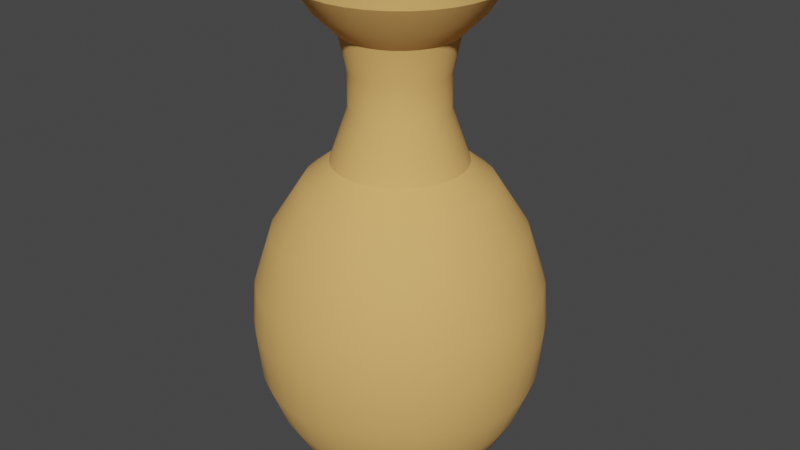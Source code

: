 # Source: Vase.blend  (saved by Blender 3.6.13; exported with 4.5.12 LTS)
import bpy
from mathutils import Matrix  # noqa: F401  (used for matrix-valued properties, if any)

bpy.ops.wm.read_factory_settings(use_empty=True)
scene = bpy.context.scene
scene.name = 'Scene'

# ---- collections
col_collection = bpy.data.collections.new('Collection'); scene.collection.children.link(col_collection)

# ---- materials (node trees are filled in below, after node groups)
mat_material = bpy.data.materials.new('Material')
mat_material.alpha_threshold = 0.0
mat_material.use_transparent_shadow = False
mat_material.line_color = (0.0, 0.0, 0.0, 1.0)

# ---- node groups
ng_auto_smooth = bpy.data.node_groups.new('Auto Smooth', 'GeometryNodeTree')
_s = ng_auto_smooth.interface.new_socket(name='Geometry', in_out='OUTPUT', socket_type='NodeSocketGeometry')
_s = ng_auto_smooth.interface.new_socket(name='Geometry', in_out='INPUT', socket_type='NodeSocketGeometry')
_s = ng_auto_smooth.interface.new_socket(name='Angle', in_out='INPUT', socket_type='NodeSocketFloat')
_s.subtype = 'ANGLE'
_s.min_value = 0.0
_s.max_value = 3.142
ng_auto_smooth.is_modifier = True
_N = ng_auto_smooth.nodes; _L = ng_auto_smooth.links
n0 = _N.new('NodeGroupOutput'); n0.name = 'Group Output'; n0.location = (480, -100)
n1 = _N.new('NodeGroupInput'); n1.name = 'Group Input'; n1.location = (-420, -300)
n2 = _N.new('NodeGroupInput'); n2.name = 'Group Input.001'; n2.location = (-60, -100)
n3 = _N.new('GeometryNodeSetShadeSmooth'); n3.name = 'Set Shade Smooth'; n3.location = (120, -100)
n3.domain = 'EDGE'
n4 = _N.new('GeometryNodeSetShadeSmooth'); n4.name = 'Set Shade Smooth.001'; n4.location = (300, -100)
n5 = _N.new('GeometryNodeInputMeshEdgeAngle'); n5.name = 'Edge Angle'; n5.location = (-420, -220)
n6 = _N.new('GeometryNodeInputEdgeSmooth'); n6.name = 'Is Edge Smooth'; n6.location = (-60, -160)
n7 = _N.new('GeometryNodeInputShadeSmooth'); n7.name = 'Is Face Smooth'; n7.location = (-240, -340)
n8 = _N.new('FunctionNodeBooleanMath'); n8.name = 'Boolean Math'; n8.location = (-60, -220)
n9 = _N.new('FunctionNodeCompare'); n9.name = 'Compare'; n9.location = (-240, -180)
n9.operation = 'LESS_EQUAL'
_L.new(n5.outputs[0], n9.inputs[0])
_L.new(n4.outputs[0], n0.inputs[0])
_L.new(n1.outputs[1], n9.inputs[1])
_L.new(n9.outputs[0], n8.inputs[0])
_L.new(n7.outputs[0], n8.inputs[1])
_L.new(n2.outputs[0], n3.inputs[0])
_L.new(n6.outputs[0], n3.inputs[1])
_L.new(n3.outputs[0], n4.inputs[0])
_L.new(n8.outputs[0], n3.inputs[2])
n0.is_active_output = True

# ---- material node trees
mat_material.use_nodes = True; mat_material.node_tree.nodes.clear()
_N = mat_material.node_tree.nodes; _L = mat_material.node_tree.links
n0 = _N.new('ShaderNodeOutputMaterial'); n0.name = 'Material Output'; n0.location = (300, 300)
n1 = _N.new('ShaderNodeBsdfPrincipled'); n1.name = 'Principled BSDF'; n1.location = (10, 300)
n1.distribution = 'GGX'
n1.subsurface_method = 'BURLEY'
n1.inputs[0].default_value = (0.8, 0.446, 0.1353, 1.0)
n1.inputs[2].default_value = 1.0
n1.inputs[3].default_value = 1.45
n1.inputs[27].default_value = (0.0, 0.0, 0.0, 1.0)
n1.inputs[28].default_value = 1.0
_L.new(n1.outputs[0], n0.inputs[0])
n0.is_active_output = True

# ---- world
world_world = bpy.data.worlds.new('World'); scene.world = world_world
world_world.use_nodes = True; world_world.node_tree.nodes.clear()
_N = world_world.node_tree.nodes; _L = world_world.node_tree.links
n0 = _N.new('ShaderNodeOutputWorld'); n0.name = 'World Output'; n0.location = (300, 300)
n1 = _N.new('ShaderNodeBackground'); n1.name = 'Background'; n1.location = (10, 300)
n1.inputs[0].default_value = (0.05088, 0.05088, 0.05088, 1.0)
_L.new(n1.outputs[0], n0.inputs[0])
n0.is_active_output = True
world_world.color = (0.05088, 0.05088, 0.05088)
world_world.use_sun_shadow = False
world_world.sun_shadow_jitter_overblur = 0.0

# ---- meshes
me_cylinder = bpy.data.meshes.new('Cylinder')
me_cylinder.from_pydata([(0.0, 1.0, 0.0), (-8.562e-08, 1.721, 0.5956), (0.1951, 0.9808, 0.0), (0.3358, 1.688, 0.5956), (0.3827, 0.9239, 0.0), (0.6586, 1.59, 0.5956), (0.5556, 0.8315, 0.0), (0.9562, 1.431, 0.5956), (0.7071, 0.7071, 0.0), (1.217, 1.217, 0.5956), (0.8315, 0.5556, 0.0), (1.431, 0.9562, 0.5956), (0.9239, 0.3827, 0.0), (1.59, 0.6586, 0.5956), (0.9808, 0.1951, 0.0), (1.688, 0.3358, 0.5956), (1.0, 7.55e-08, 0.0), (1.721, -7.556e-08, 0.5956), (0.9808, -0.1951, 0.0), (1.688, -0.3358, 0.5956), (0.9239, -0.3827, 0.0), (1.59, -0.6586, 0.5956), (0.8315, -0.5556, 0.0), (1.431, -0.9562, 0.5956), (0.7071, -0.7071, 0.0), (1.217, -1.217, 0.5956), (0.5556, -0.8315, 0.0), (0.9562, -1.431, 0.5956), (0.3827, -0.9239, 0.0), (0.6586, -1.59, 0.5956), (0.1951, -0.9808, 0.0), (0.3358, -1.688, 0.5956), (-3.258e-07, -1.0, 0.0), (-6.464e-07, -1.721, 0.5956), (-0.1951, -0.9808, 0.0), (-0.3358, -1.688, 0.5956), (-0.3827, -0.9239, 0.0), (-0.6586, -1.59, 0.5956), (-0.5556, -0.8315, 0.0), (-0.9562, -1.431, 0.5956), (-0.7071, -0.7071, 0.0), (-1.217, -1.217, 0.5956), (-0.8315, -0.5556, 0.0), (-1.431, -0.9562, 0.5956), (-0.9239, -0.3827, 0.0), (-1.59, -0.6586, 0.5956), (-0.9808, -0.1951, 0.0), (-1.688, -0.3358, 0.5956), (-1.0, 9.656e-07, 0.0), (-1.721, 1.456e-06, 0.5956), (-0.9808, 0.1951, 0.0), (-1.688, 0.3358, 0.5956), (-0.9239, 0.3827, 0.0), (-1.59, 0.6586, 0.5956), (-0.8315, 0.5556, 0.0), (-1.431, 0.9562, 0.5956), (-0.7071, 0.7071, 0.0), (-1.217, 1.217, 0.5956), (-0.5556, 0.8315, 0.0), (-0.9562, 1.431, 0.5956), (-0.3827, 0.9239, 0.0), (-0.6586, 1.59, 0.5956), (-0.1951, 0.9808, 0.0), (-0.3358, 1.688, 0.5956), (-9.828e-08, 1.954, 1.02), (0.3812, 1.916, 1.02), (0.7477, 1.805, 1.02), (1.085, 1.625, 1.02), (1.382, 1.382, 1.02), (1.625, 1.085, 1.02), (1.805, 0.7477, 1.02), (1.916, 0.3812, 1.02), (1.954, -1.226e-07, 1.02), (1.916, -0.3812, 1.02), (1.805, -0.7477, 1.02), (1.625, -1.085, 1.02), (1.382, -1.382, 1.02), (1.085, -1.625, 1.02), (0.7477, -1.805, 1.02), (0.3812, -1.916, 1.02), (-7.349e-07, -1.954, 1.02), (-0.3812, -1.916, 1.02), (-0.7477, -1.805, 1.02), (-1.085, -1.625, 1.02), (-1.382, -1.382, 1.02), (-1.625, -1.085, 1.02), (-1.805, -0.7477, 1.02), (-1.916, -0.3812, 1.02), (-1.954, 1.617e-06, 1.02), (-1.916, 0.3812, 1.02), (-1.805, 0.7477, 1.02), (-1.625, 1.085, 1.02), (-1.382, 1.382, 1.02), (-1.085, 1.625, 1.02), (-0.7477, 1.805, 1.02), (-0.3812, 1.916, 1.02), (-1.089e-07, 2.204, 1.673), (0.43, 2.162, 1.673), (0.8435, 2.036, 1.673), (1.225, 1.833, 1.673), (1.559, 1.559, 1.673), (1.833, 1.225, 1.673), (2.036, 0.8435, 1.673), (2.162, 0.43, 1.673), (2.204, -1.717e-07, 1.673), (2.162, -0.43, 1.673), (2.036, -0.8435, 1.673), (1.833, -1.225, 1.673), (1.559, -1.559, 1.673), (1.225, -1.833, 1.673), (0.8435, -2.036, 1.673), (0.43, -2.162, 1.673), (-8.271e-07, -2.204, 1.673), (-0.43, -2.162, 1.673), (-0.8435, -2.036, 1.673), (-1.225, -1.833, 1.673), (-1.559, -1.559, 1.673), (-1.833, -1.225, 1.673), (-2.036, -0.8435, 1.673), (-2.162, -0.43, 1.673), (-2.204, 1.79e-06, 1.673), (-2.162, 0.43, 1.673), (-2.036, 0.8435, 1.673), (-1.833, 1.225, 1.673), (-1.559, 1.559, 1.673), (-1.225, 1.833, 1.673), (-0.8435, 2.036, 1.673), (-0.43, 2.162, 1.673), (-1.007e-07, 2.288, 2.506), (0.4464, 2.244, 2.506), (0.8756, 2.114, 2.506), (1.271, 1.903, 2.506), (1.618, 1.618, 2.506), (1.903, 1.271, 2.506), (2.114, 0.8756, 2.506), (2.244, 0.4464, 2.506), (2.288, -1.901e-07, 2.506), (2.244, -0.4464, 2.506), (2.114, -0.8756, 2.506), (1.903, -1.271, 2.506), (1.618, -1.618, 2.506), (1.271, -1.903, 2.506), (0.8756, -2.114, 2.506), (0.4464, -2.244, 2.506), (-8.463e-07, -2.288, 2.506), (-0.4464, -2.244, 2.506), (-0.8756, -2.114, 2.506), (-1.271, -1.903, 2.506), (-1.618, -1.618, 2.506), (-1.903, -1.271, 2.506), (-2.114, -0.8756, 2.506), (-2.244, -0.4464, 2.506), (-2.288, 1.847e-06, 2.506), (-2.244, 0.4464, 2.506), (-2.114, 0.8756, 2.506), (-1.903, 1.271, 2.506), (-1.618, 1.618, 2.506), (-1.271, 1.903, 2.506), (-0.8756, 2.114, 2.506), (-0.4464, 2.244, 2.506), (-7.263e-08, 2.237, 3.176), (0.4364, 2.194, 3.176), (0.856, 2.066, 3.176), (1.243, 1.86, 3.176), (1.582, 1.582, 3.176), (1.86, 1.243, 3.176), (2.066, 0.856, 3.176), (2.194, 0.4364, 3.176), (2.237, -1.79e-07, 3.176), (2.194, -0.4364, 3.176), (2.066, -0.856, 3.176), (1.86, -1.243, 3.176), (1.582, -1.582, 3.176), (1.243, -1.86, 3.176), (0.856, -2.066, 3.176), (0.4364, -2.194, 3.176), (-8.015e-07, -2.237, 3.176), (-0.4364, -2.194, 3.176), (-0.856, -2.066, 3.176), (-1.243, -1.86, 3.176), (-1.582, -1.582, 3.176), (-1.86, -1.243, 3.176), (-2.066, -0.856, 3.176), (-2.194, -0.4364, 3.176), (-2.237, 1.812e-06, 3.176), (-2.194, 0.4364, 3.176), (-2.066, 0.856, 3.176), (-1.86, 1.243, 3.176), (-1.582, 1.582, 3.176), (-1.243, 1.86, 3.176), (-0.856, 2.066, 3.176), (-0.4364, 2.194, 3.176), (-1.813e-07, 1.964, 4.025), (0.3831, 1.926, 4.025), (0.7514, 1.814, 4.025), (1.091, 1.633, 4.025), (1.388, 1.388, 4.025), (1.633, 1.091, 4.025), (1.814, 0.7514, 4.025), (1.926, 0.3831, 4.025), (1.964, -1.198e-07, 4.025), (1.926, -0.3831, 4.025), (1.814, -0.7514, 4.025), (1.633, -1.091, 4.025), (1.388, -1.388, 4.025), (1.091, -1.633, 4.025), (0.7514, -1.814, 4.025), (0.3831, -1.926, 4.025), (-8.211e-07, -1.964, 4.025), (-0.3831, -1.926, 4.025), (-0.7514, -1.814, 4.025), (-1.091, -1.633, 4.025), (-1.388, -1.388, 4.025), (-1.633, -1.091, 4.025), (-1.814, -0.7514, 4.025), (-1.926, -0.3831, 4.025), (-1.964, 1.628e-06, 4.025), (-1.926, 0.3831, 4.025), (-1.814, 0.7514, 4.025), (-1.633, 1.091, 4.025), (-1.388, 1.388, 4.025), (-1.091, 1.633, 4.025), (-0.7514, 1.814, 4.025), (-0.3831, 1.926, 4.025), (-2.109e-07, 1.46, 4.809), (0.2848, 1.432, 4.809), (0.5586, 1.349, 4.809), (0.811, 1.214, 4.809), (1.032, 1.032, 4.809), (1.214, 0.811, 4.809), (1.349, 0.5586, 4.809), (1.432, 0.2848, 4.809), (1.46, -2.099e-09, 4.809), (1.432, -0.2848, 4.809), (1.349, -0.5586, 4.809), (1.214, -0.811, 4.809), (1.032, -1.032, 4.809), (0.811, -1.214, 4.809), (0.5586, -1.349, 4.809), (0.2848, -1.432, 4.809), (-6.866e-07, -1.46, 4.809), (-0.2848, -1.432, 4.809), (-0.5586, -1.349, 4.809), (-0.811, -1.214, 4.809), (-1.032, -1.032, 4.809), (-1.214, -0.811, 4.809), (-1.349, -0.5586, 4.809), (-1.432, -0.2848, 4.809), (-1.46, 1.297e-06, 4.809), (-1.432, 0.2848, 4.809), (-1.349, 0.5586, 4.809), (-1.214, 0.811, 4.809), (-1.032, 1.032, 4.809), (-0.811, 1.214, 4.809), (-0.5586, 1.349, 4.809), (-0.2848, 1.432, 4.809), (-2.667e-07, 1.042, 5.136), (0.2033, 1.022, 5.136), (0.3988, 0.9627, 5.136), (0.5789, 0.8664, 5.136), (0.7368, 0.7368, 5.136), (0.8664, 0.5789, 5.136), (0.9627, 0.3988, 5.136), (1.022, 0.2033, 5.136), (1.042, 9.978e-08, 5.136), (1.022, -0.2033, 5.136), (0.9627, -0.3988, 5.136), (0.8664, -0.5789, 5.136), (0.7368, -0.7368, 5.136), (0.5789, -0.8664, 5.136), (0.3988, -0.9627, 5.136), (0.2033, -1.022, 5.136), (-6.063e-07, -1.042, 5.136), (-0.2033, -1.022, 5.136), (-0.3988, -0.9627, 5.136), (-0.5789, -0.8664, 5.136), (-0.7368, -0.7368, 5.136), (-0.8664, -0.5789, 5.136), (-0.9627, -0.3988, 5.136), (-1.022, -0.2033, 5.136), (-1.042, 1.027e-06, 5.136), (-1.022, 0.2033, 5.136), (-0.9627, 0.3988, 5.136), (-0.8664, 0.5789, 5.136), (-0.7368, 0.7368, 5.136), (-0.5789, 0.8664, 5.136), (-0.3988, 0.9627, 5.136), (-0.2033, 1.022, 5.136), (-5.126e-08, 0.7596, 5.952), (0.1482, 0.745, 5.952), (0.2907, 0.7018, 5.952), (0.422, 0.6316, 5.952), (0.5371, 0.5371, 5.952), (0.6316, 0.422, 5.952), (0.7018, 0.2907, 5.952), (0.745, 0.1482, 5.952), (0.7596, 1.599e-07, 5.952), (0.745, -0.1482, 5.952), (0.7018, -0.2907, 5.952), (0.6316, -0.422, 5.952), (0.5371, -0.5371, 5.952), (0.422, -0.6316, 5.952), (0.2907, -0.7018, 5.952), (0.1482, -0.745, 5.952), (-2.988e-07, -0.7596, 5.952), (-0.1482, -0.745, 5.952), (-0.2907, -0.7018, 5.952), (-0.422, -0.6316, 5.952), (-0.5371, -0.5371, 5.952), (-0.6316, -0.422, 5.952), (-0.7018, -0.2907, 5.952), (-0.745, -0.1482, 5.952), (-0.7596, 8.36e-07, 5.952), (-0.745, 0.1482, 5.952), (-0.7018, 0.2907, 5.952), (-0.6316, 0.422, 5.952), (-0.5371, 0.5371, 5.952), (-0.422, 0.6316, 5.952), (-0.2907, 0.7018, 5.952), (-0.1482, 0.745, 5.952), (8.407e-08, 0.8761, 7.063), (0.1709, 0.8592, 7.063), (0.3353, 0.8094, 7.063), (0.4867, 0.7284, 7.063), (0.6195, 0.6195, 7.063), (0.7284, 0.4867, 7.063), (0.8094, 0.3353, 7.063), (0.8592, 0.1709, 7.063), (0.8761, 1.287e-07, 7.063), (0.8592, -0.1709, 7.063), (0.8094, -0.3353, 7.063), (0.7284, -0.4867, 7.063), (0.6195, -0.6195, 7.063), (0.4867, -0.7284, 7.063), (0.3353, -0.8094, 7.063), (0.1709, -0.8592, 7.063), (-2.014e-07, -0.8761, 7.063), (-0.1709, -0.8592, 7.063), (-0.3353, -0.8094, 7.063), (-0.4867, -0.7284, 7.063), (-0.6195, -0.6195, 7.063), (-0.7284, -0.4867, 7.063), (-0.8094, -0.3353, 7.063), (-0.8592, -0.1709, 7.063), (-0.8761, 9.085e-07, 7.063), (-0.8592, 0.1709, 7.063), (-0.8094, 0.3353, 7.063), (-0.7284, 0.4867, 7.063), (-0.6195, 0.6195, 7.063), (-0.4867, 0.7284, 7.063), (-0.3353, 0.8094, 7.063), (-0.1709, 0.8592, 7.063), (1.457e-06, 1.476, 7.774), (0.2879, 1.447, 7.774), (0.5648, 1.363, 7.774), (0.8199, 1.227, 7.774), (1.044, 1.044, 7.774), (1.227, 0.8199, 7.774), (1.363, 0.5648, 7.774), (1.447, 0.2879, 7.774), (1.476, 9.776e-09, 7.774), (1.447, -0.2879, 7.774), (1.363, -0.5648, 7.774), (1.227, -0.8199, 7.774), (1.044, -1.044, 7.774), (0.8199, -1.227, 7.774), (0.5648, -1.363, 7.774), (0.2879, -1.447, 7.774), (9.758e-07, -1.476, 7.774), (-0.2879, -1.447, 7.774), (-0.5648, -1.363, 7.774), (-0.8199, -1.227, 7.774), (-1.044, -1.044, 7.774), (-1.227, -0.8199, 7.774), (-1.363, -0.5648, 7.774), (-1.447, -0.2879, 7.774), (-1.476, 1.323e-06, 7.774), (-1.447, 0.2879, 7.774), (-1.363, 0.5648, 7.774), (-1.227, 0.8199, 7.774), (-1.044, 1.044, 7.774), (-0.8199, 1.227, 7.774), (-0.5648, 1.363, 7.774), (-0.2879, 1.447, 7.774), (1.283e-06, 1.191, 8.078), (0.2324, 1.168, 8.078), (0.4559, 1.101, 8.078), (0.6618, 0.9905, 8.078), (0.8423, 0.8423, 8.078), (0.9905, 0.6618, 8.078), (1.101, 0.4559, 8.078), (1.168, 0.2324, 8.078), (1.191, -2.567e-08, 8.078), (1.168, -0.2324, 8.078), (1.101, -0.4559, 8.078), (0.9905, -0.6618, 8.078), (0.8423, -0.8423, 8.078), (0.6618, -0.9905, 8.078), (0.4559, -1.101, 8.078), (0.2324, -1.168, 8.078), (1.295e-06, -1.191, 8.078), (-0.2324, -1.168, 8.078), (-0.4559, -1.101, 8.078), (-0.6618, -0.9905, 8.078), (-0.8423, -0.8423, 8.078), (-0.9905, -0.6618, 8.078), (-1.101, -0.4559, 8.078), (-1.168, -0.2324, 8.078), (-1.191, 1.173e-06, 8.078), (-1.168, 0.2324, 8.078), (-1.101, 0.4559, 8.078), (-0.9905, 0.6618, 8.078), (-0.8423, 0.8423, 8.078), (-0.6618, 0.9905, 8.078), (-0.4559, 1.101, 8.078), (-0.2324, 1.168, 8.078), (0.2892, 0.6981, 6.507), (0.4198, 0.6283, 6.507), (-0.4198, 0.6283, 6.507), (-0.2892, 0.6981, 6.507), (-2.274e-07, -0.7557, 6.507), (-0.1474, -0.7411, 6.507), (0.5343, 0.5343, 6.507), (-0.1474, 0.7411, 6.507), (-0.2892, -0.6981, 6.507), (0.6283, 0.4198, 6.507), (1.883e-08, 0.7557, 6.507), (-0.4198, -0.6283, 6.507), (0.6981, 0.2892, 6.507), (-0.5343, -0.5343, 6.507), (0.7411, 0.1474, 6.507), (-0.6283, -0.4198, 6.507), (0.7557, 1.609e-07, 6.507), (-0.6981, -0.2892, 6.507), (0.7411, -0.1474, 6.507), (-0.7411, -0.1474, 6.507), (0.6981, -0.2892, 6.507), (-0.7557, 8.335e-07, 6.507), (0.6283, -0.4198, 6.507), (-0.7411, 0.1474, 6.507), (0.5343, -0.5343, 6.507), (-0.6981, 0.2892, 6.507), (0.4198, -0.6283, 6.507), (-0.6283, 0.4198, 6.507), (0.2892, -0.6981, 6.507), (0.1474, 0.7411, 6.507), (-0.5343, 0.5343, 6.507), (0.1474, -0.7411, 6.507), (0.2879, 1.447, 8.078), (1.497e-06, 1.476, 8.078), (0.5648, 1.363, 8.078), (0.8199, 1.227, 8.078), (1.044, 1.044, 8.078), (1.227, 0.8199, 8.078), (1.363, 0.5648, 8.078), (1.447, 0.2879, 8.078), (1.476, 9.776e-09, 8.078), (1.447, -0.2879, 8.078), (1.363, -0.5648, 8.078), (1.227, -0.8199, 8.078), (1.044, -1.044, 8.078), (0.8199, -1.227, 8.078), (0.5648, -1.363, 8.078), (0.2879, -1.447, 8.078), (1.016e-06, -1.476, 8.078), (-0.2879, -1.447, 8.078), (-0.5648, -1.363, 8.078), (-0.8199, -1.227, 8.078), (-1.044, -1.044, 8.078), (-1.227, -0.8199, 8.078), (-1.363, -0.5648, 8.078), (-1.447, -0.2879, 8.078), (-1.476, 1.323e-06, 8.078), (-1.447, 0.2879, 8.078), (-1.363, 0.5648, 8.078), (-1.227, 0.8199, 8.078), (-1.044, 1.044, 8.078), (-0.8199, 1.227, 8.078), (-0.5648, 1.363, 8.078), (-0.2879, 1.447, 8.078), (0.1984, 0.9975, 7.564), (1.251e-06, 1.017, 7.564), (0.3892, 0.9396, 7.564), (0.565, 0.8457, 7.564), (0.7192, 0.7192, 7.564), (0.8457, 0.565, 7.564), (0.9396, 0.3892, 7.564), (0.9975, 0.1984, 7.564), (1.017, 1.321e-08, 7.564), (0.9975, -0.1984, 7.564), (0.9396, -0.3892, 7.564), (0.8457, -0.565, 7.564), (0.7192, -0.7192, 7.564), (0.565, -0.8457, 7.564), (0.3892, -0.9396, 7.564), (0.1984, -0.9975, 7.564), (1.261e-06, -1.017, 7.564), (-0.1984, -0.9975, 7.564), (-0.3892, -0.9396, 7.564), (-0.565, -0.8457, 7.564), (-0.7192, -0.7192, 7.564), (-0.8457, -0.565, 7.564), (-0.9396, -0.3892, 7.564), (-0.9975, -0.1984, 7.564), (-1.017, 1.037e-06, 7.564), (-0.9975, 0.1984, 7.564), (-0.9396, 0.3892, 7.564), (-0.8457, 0.565, 7.564), (-0.7192, 0.7192, 7.564), (-0.565, 0.8457, 7.564), (-0.3892, 0.9396, 7.564), (-0.1984, 0.9975, 7.564), (0.08729, 0.4388, 6.454), (1.309e-06, 0.4474, 6.454), (0.1712, 0.4134, 6.454), (0.2486, 0.372, 6.454), (0.3164, 0.3164, 6.454), (0.372, 0.2486, 6.454), (0.4134, 0.1712, 6.454), (0.4388, 0.08729, 6.454), (0.4474, 1.404e-07, 6.454), (0.4388, -0.08729, 6.454), (0.4134, -0.1712, 6.454), (0.372, -0.2486, 6.454), (0.3164, -0.3164, 6.454), (0.2486, -0.372, 6.454), (0.1712, -0.4134, 6.454), (0.08729, -0.4388, 6.454), (1.313e-06, -0.4474, 6.454), (-0.08729, -0.4388, 6.454), (-0.1712, -0.4134, 6.454), (-0.2486, -0.372, 6.454), (-0.3164, -0.3164, 6.454), (-0.372, -0.2486, 6.454), (-0.4134, -0.1712, 6.454), (-0.4388, -0.08729, 6.454), (-0.4474, 5.906e-07, 6.454), (-0.4388, 0.08729, 6.454), (-0.4134, 0.1712, 6.454), (-0.372, 0.2486, 6.454), (-0.3164, 0.3164, 6.454), (-0.2486, 0.372, 6.454), (-0.1712, 0.4134, 6.454), (-0.08729, 0.4388, 6.454), (0.1754, 0.8819, 1.358), (-3.994e-07, 0.8991, 1.358), (0.3441, 0.8307, 1.358), (0.4995, 0.7476, 1.358), (0.6358, 0.6358, 1.358), (0.7476, 0.4995, 1.358), (0.8307, 0.3441, 1.358), (0.8819, 0.1754, 1.358), (0.8991, 2.073e-08, 1.358), (0.8819, -0.1754, 1.358), (0.8307, -0.3441, 1.358), (0.7476, -0.4995, 1.358), (0.6358, -0.6358, 1.358), (0.4995, -0.7476, 1.358), (0.3441, -0.8307, 1.358), (0.1754, -0.8819, 1.358), (-3.903e-07, -0.8991, 1.358), (-0.1754, -0.8819, 1.358), (-0.3441, -0.8307, 1.358), (-0.4995, -0.7476, 1.358), (-0.6358, -0.6358, 1.358), (-0.7476, -0.4995, 1.358), (-0.8307, -0.3441, 1.358), (-0.8819, -0.1754, 1.358), (-0.8991, 9.255e-07, 1.358), (-0.8819, 0.1754, 1.358), (-0.8307, 0.3441, 1.358), (-0.7476, 0.4995, 1.358), (-0.6358, 0.6358, 1.358), (-0.4995, 0.7476, 1.358), (-0.3441, 0.8307, 1.358), (-0.1754, 0.8819, 1.358), (1.033, 0.69, 7.418), (1.147, 0.4752, 7.418), (-0.69, -1.033, 7.418), (-0.8781, -0.8781, 7.418), (1.218, 0.2423, 7.418), (-1.033, -0.69, 7.418), (1.242, 5.182e-08, 7.418), (-1.147, -0.4752, 7.418), (1.218, -0.2423, 7.418), (-1.218, -0.2423, 7.418), (1.147, -0.4752, 7.418), (-1.242, 1.157e-06, 7.418), (1.033, -0.69, 7.418), (-1.218, 0.2423, 7.418), (0.8781, -0.8781, 7.418), (-1.147, 0.4752, 7.418), (0.69, -1.033, 7.418), (-1.033, 0.69, 7.418), (0.4752, -1.147, 7.418), (7.705e-07, 1.242, 7.418), (0.2423, 1.218, 7.418), (-0.8781, 0.8781, 7.418), (0.2423, -1.218, 7.418), (0.4752, 1.147, 7.418), (-0.6899, 1.033, 7.418), (3.659e-07, -1.242, 7.418), (0.69, 1.033, 7.418), (-0.4752, 1.147, 7.418), (-0.2423, -1.218, 7.418), (0.8781, 0.8781, 7.418), (-0.2423, 1.218, 7.418), (-0.4752, -1.147, 7.418)], [], [(0, 1, 3, 2), (2, 3, 5, 4), (4, 5, 7, 6), (6, 7, 9, 8), (8, 9, 11, 10), (10, 11, 13, 12), (12, 13, 15, 14), (14, 15, 17, 16), (16, 17, 19, 18), (18, 19, 21, 20), (20, 21, 23, 22), (22, 23, 25, 24), (24, 25, 27, 26), (26, 27, 29, 28), (28, 29, 31, 30), (30, 31, 33, 32), (32, 33, 35, 34), (34, 35, 37, 36), (36, 37, 39, 38), (38, 39, 41, 40), (40, 41, 43, 42), (42, 43, 45, 44), (44, 45, 47, 46), (46, 47, 49, 48), (48, 49, 51, 50), (50, 51, 53, 52), (52, 53, 55, 54), (54, 55, 57, 56), (56, 57, 59, 58), (58, 59, 61, 60), (53, 51, 89, 90), (60, 61, 63, 62), (62, 63, 1, 0), (0, 2, 4, 6, 8, 10, 12, 14, 16, 18, 20, 22, 24, 26, 28, 30, 32, 34, 36, 38, 40, 42, 44, 46, 48, 50, 52, 54, 56, 58, 60, 62), (73, 72, 104, 105), (9, 7, 67, 68), (27, 25, 76, 77), (45, 43, 85, 86), (63, 61, 94, 95), (19, 17, 72, 73), (37, 35, 81, 82), (55, 53, 90, 91), (11, 9, 68, 69), (29, 27, 77, 78), (47, 45, 86, 87), (3, 1, 64, 65), (1, 63, 95, 64), (21, 19, 73, 74), (39, 37, 82, 83), (57, 55, 91, 92), (13, 11, 69, 70), (31, 29, 78, 79), (49, 47, 87, 88), (5, 3, 65, 66), (23, 21, 74, 75), (41, 39, 83, 84), (59, 57, 92, 93), (15, 13, 70, 71), (33, 31, 79, 80), (51, 49, 88, 89), (7, 5, 66, 67), (25, 23, 75, 76), (43, 41, 84, 85), (61, 59, 93, 94), (17, 15, 71, 72), (35, 33, 80, 81), (108, 107, 139, 140), (87, 86, 118, 119), (74, 73, 105, 106), (88, 87, 119, 120), (75, 74, 106, 107), (89, 88, 120, 121), (76, 75, 107, 108), (90, 89, 121, 122), (77, 76, 108, 109), (91, 90, 122, 123), (78, 77, 109, 110), (65, 64, 96, 97), (92, 91, 123, 124), (79, 78, 110, 111), (66, 65, 97, 98), (93, 92, 124, 125), (80, 79, 111, 112), (67, 66, 98, 99), (94, 93, 125, 126), (81, 80, 112, 113), (68, 67, 99, 100), (95, 94, 126, 127), (82, 81, 113, 114), (69, 68, 100, 101), (64, 95, 127, 96), (83, 82, 114, 115), (70, 69, 101, 102), (84, 83, 115, 116), (71, 70, 102, 103), (85, 84, 116, 117), (72, 71, 103, 104), (86, 85, 117, 118), (143, 142, 174, 175), (122, 121, 153, 154), (109, 108, 140, 141), (123, 122, 154, 155), (110, 109, 141, 142), (97, 96, 128, 129), (124, 123, 155, 156), (111, 110, 142, 143), (98, 97, 129, 130), (125, 124, 156, 157), (112, 111, 143, 144), (99, 98, 130, 131), (126, 125, 157, 158), (113, 112, 144, 145), (100, 99, 131, 132), (127, 126, 158, 159), (114, 113, 145, 146), (101, 100, 132, 133), (96, 127, 159, 128), (115, 114, 146, 147), (102, 101, 133, 134), (116, 115, 147, 148), (103, 102, 134, 135), (117, 116, 148, 149), (104, 103, 135, 136), (118, 117, 149, 150), (105, 104, 136, 137), (119, 118, 150, 151), (106, 105, 137, 138), (120, 119, 151, 152), (107, 106, 138, 139), (121, 120, 152, 153), (178, 177, 209, 210), (130, 129, 161, 162), (157, 156, 188, 189), (144, 143, 175, 176), (131, 130, 162, 163), (158, 157, 189, 190), (145, 144, 176, 177), (132, 131, 163, 164), (159, 158, 190, 191), (146, 145, 177, 178), (133, 132, 164, 165), (128, 159, 191, 160), (147, 146, 178, 179), (134, 133, 165, 166), (148, 147, 179, 180), (135, 134, 166, 167), (149, 148, 180, 181), (136, 135, 167, 168), (150, 149, 181, 182), (137, 136, 168, 169), (151, 150, 182, 183), (138, 137, 169, 170), (152, 151, 183, 184), (139, 138, 170, 171), (153, 152, 184, 185), (140, 139, 171, 172), (154, 153, 185, 186), (141, 140, 172, 173), (155, 154, 186, 187), (142, 141, 173, 174), (129, 128, 160, 161), (156, 155, 187, 188), (213, 212, 244, 245), (165, 164, 196, 197), (160, 191, 223, 192), (179, 178, 210, 211), (166, 165, 197, 198), (180, 179, 211, 212), (167, 166, 198, 199), (181, 180, 212, 213), (168, 167, 199, 200), (182, 181, 213, 214), (169, 168, 200, 201), (183, 182, 214, 215), (170, 169, 201, 202), (184, 183, 215, 216), (171, 170, 202, 203), (185, 184, 216, 217), (172, 171, 203, 204), (186, 185, 217, 218), (173, 172, 204, 205), (187, 186, 218, 219), (174, 173, 205, 206), (161, 160, 192, 193), (188, 187, 219, 220), (175, 174, 206, 207), (162, 161, 193, 194), (189, 188, 220, 221), (176, 175, 207, 208), (163, 162, 194, 195), (190, 189, 221, 222), (177, 176, 208, 209), (164, 163, 195, 196), (191, 190, 222, 223), (248, 247, 279, 280), (200, 199, 231, 232), (214, 213, 245, 246), (201, 200, 232, 233), (215, 214, 246, 247), (202, 201, 233, 234), (216, 215, 247, 248), (203, 202, 234, 235), (217, 216, 248, 249), (204, 203, 235, 236), (218, 217, 249, 250), (205, 204, 236, 237), (219, 218, 250, 251), (206, 205, 237, 238), (193, 192, 224, 225), (220, 219, 251, 252), (207, 206, 238, 239), (194, 193, 225, 226), (221, 220, 252, 253), (208, 207, 239, 240), (195, 194, 226, 227), (222, 221, 253, 254), (209, 208, 240, 241), (196, 195, 227, 228), (223, 222, 254, 255), (210, 209, 241, 242), (197, 196, 228, 229), (192, 223, 255, 224), (211, 210, 242, 243), (198, 197, 229, 230), (212, 211, 243, 244), (199, 198, 230, 231), (283, 282, 314, 315), (235, 234, 266, 267), (249, 248, 280, 281), (236, 235, 267, 268), (250, 249, 281, 282), (237, 236, 268, 269), (251, 250, 282, 283), (238, 237, 269, 270), (225, 224, 256, 257), (252, 251, 283, 284), (239, 238, 270, 271), (226, 225, 257, 258), (253, 252, 284, 285), (240, 239, 271, 272), (227, 226, 258, 259), (254, 253, 285, 286), (241, 240, 272, 273), (228, 227, 259, 260), (255, 254, 286, 287), (242, 241, 273, 274), (229, 228, 260, 261), (224, 255, 287, 256), (243, 242, 274, 275), (230, 229, 261, 262), (244, 243, 275, 276), (231, 230, 262, 263), (245, 244, 276, 277), (232, 231, 263, 264), (246, 245, 277, 278), (233, 232, 264, 265), (247, 246, 278, 279), (234, 233, 265, 266), (417, 416, 322, 323), (270, 269, 301, 302), (257, 256, 288, 289), (284, 283, 315, 316), (271, 270, 302, 303), (258, 257, 289, 290), (285, 284, 316, 317), (272, 271, 303, 304), (259, 258, 290, 291), (286, 285, 317, 318), (273, 272, 304, 305), (260, 259, 291, 292), (287, 286, 318, 319), (274, 273, 305, 306), (261, 260, 292, 293), (256, 287, 319, 288), (275, 274, 306, 307), (262, 261, 293, 294), (276, 275, 307, 308), (263, 262, 294, 295), (277, 276, 308, 309), (264, 263, 295, 296), (278, 277, 309, 310), (265, 264, 296, 297), (279, 278, 310, 311), (266, 265, 297, 298), (280, 279, 311, 312), (267, 266, 298, 299), (281, 280, 312, 313), (268, 267, 299, 300), (282, 281, 313, 314), (269, 268, 300, 301), (577, 576, 357, 358), (419, 418, 349, 350), (421, 420, 336, 337), (422, 417, 323, 324), (423, 419, 350, 351), (424, 421, 337, 338), (425, 422, 324, 325), (426, 423, 351, 320), (427, 424, 338, 339), (428, 425, 325, 326), (429, 427, 339, 340), (430, 428, 326, 327), (431, 429, 340, 341), (432, 430, 327, 328), (433, 431, 341, 342), (434, 432, 328, 329), (435, 433, 342, 343), (436, 434, 329, 330), (437, 435, 343, 344), (438, 436, 330, 331), (439, 437, 344, 345), (440, 438, 331, 332), (441, 439, 345, 346), (442, 440, 332, 333), (443, 441, 346, 347), (444, 442, 333, 334), (445, 426, 320, 321), (446, 443, 347, 348), (447, 444, 334, 335), (416, 445, 321, 322), (418, 446, 348, 349), (420, 447, 335, 336), (361, 360, 456, 457), (579, 578, 371, 372), (580, 577, 358, 359), (581, 579, 372, 373), (582, 580, 359, 360), (583, 581, 373, 374), (584, 582, 360, 361), (585, 583, 374, 375), (586, 584, 361, 362), (587, 585, 375, 376), (588, 586, 362, 363), (589, 587, 376, 377), (590, 588, 363, 364), (591, 589, 377, 378), (592, 590, 364, 365), (593, 591, 378, 379), (594, 592, 365, 366), (596, 595, 352, 353), (597, 593, 379, 380), (598, 594, 366, 367), (599, 596, 353, 354), (600, 597, 380, 381), (601, 598, 367, 368), (602, 599, 354, 355), (603, 600, 381, 382), (604, 601, 368, 369), (605, 602, 355, 356), (606, 603, 382, 383), (607, 604, 369, 370), (576, 605, 356, 357), (595, 606, 383, 352), (578, 607, 370, 371), (408, 407, 503, 504), (375, 374, 470, 471), (362, 361, 457, 458), (376, 375, 471, 472), (363, 362, 458, 459), (377, 376, 472, 473), (364, 363, 459, 460), (378, 377, 473, 474), (365, 364, 460, 461), (379, 378, 474, 475), (366, 365, 461, 462), (353, 352, 449, 448), (380, 379, 475, 476), (367, 366, 462, 463), (354, 353, 448, 450), (381, 380, 476, 477), (368, 367, 463, 464), (355, 354, 450, 451), (382, 381, 477, 478), (369, 368, 464, 465), (356, 355, 451, 452), (383, 382, 478, 479), (370, 369, 465, 466), (357, 356, 452, 453), (352, 383, 479, 449), (371, 370, 466, 467), (358, 357, 453, 454), (372, 371, 467, 468), (359, 358, 454, 455), (373, 372, 468, 469), (360, 359, 455, 456), (374, 373, 469, 470), (304, 303, 447, 420), (317, 316, 446, 418), (290, 289, 445, 416), (303, 302, 444, 447), (316, 315, 443, 446), (289, 288, 426, 445), (302, 301, 442, 444), (315, 314, 441, 443), (301, 300, 440, 442), (314, 313, 439, 441), (300, 299, 438, 440), (313, 312, 437, 439), (299, 298, 436, 438), (312, 311, 435, 437), (298, 297, 434, 436), (311, 310, 433, 435), (297, 296, 432, 434), (310, 309, 431, 433), (296, 295, 430, 432), (309, 308, 429, 431), (295, 294, 428, 430), (308, 307, 427, 429), (294, 293, 425, 428), (307, 306, 424, 427), (288, 319, 423, 426), (293, 292, 422, 425), (306, 305, 421, 424), (319, 318, 419, 423), (292, 291, 417, 422), (305, 304, 420, 421), (318, 317, 418, 419), (291, 290, 416, 417), (384, 385, 448, 449), (385, 386, 450, 448), (386, 387, 451, 450), (387, 388, 452, 451), (388, 389, 453, 452), (389, 390, 454, 453), (390, 391, 455, 454), (391, 392, 456, 455), (392, 393, 457, 456), (393, 394, 458, 457), (394, 395, 459, 458), (395, 396, 460, 459), (396, 397, 461, 460), (397, 398, 462, 461), (398, 399, 463, 462), (399, 400, 464, 463), (400, 401, 465, 464), (401, 402, 466, 465), (402, 403, 467, 466), (403, 404, 468, 467), (404, 405, 469, 468), (405, 406, 470, 469), (406, 407, 471, 470), (407, 408, 472, 471), (408, 409, 473, 472), (409, 410, 474, 473), (410, 411, 475, 474), (411, 412, 476, 475), (412, 413, 477, 476), (413, 414, 478, 477), (414, 415, 479, 478), (415, 384, 449, 479), (507, 506, 538, 539), (395, 394, 490, 491), (409, 408, 504, 505), (396, 395, 491, 492), (410, 409, 505, 506), (397, 396, 492, 493), (411, 410, 506, 507), (398, 397, 493, 494), (385, 384, 481, 480), (412, 411, 507, 508), (399, 398, 494, 495), (386, 385, 480, 482), (413, 412, 508, 509), (400, 399, 495, 496), (387, 386, 482, 483), (414, 413, 509, 510), (401, 400, 496, 497), (388, 387, 483, 484), (415, 414, 510, 511), (402, 401, 497, 498), (389, 388, 484, 485), (384, 415, 511, 481), (403, 402, 498, 499), (390, 389, 485, 486), (404, 403, 499, 500), (391, 390, 486, 487), (405, 404, 500, 501), (392, 391, 487, 488), (406, 405, 501, 502), (393, 392, 488, 489), (407, 406, 502, 503), (394, 393, 489, 490), (515, 514, 546, 547), (494, 493, 525, 526), (480, 481, 513, 512), (508, 507, 539, 540), (495, 494, 526, 527), (482, 480, 512, 514), (509, 508, 540, 541), (496, 495, 527, 528), (483, 482, 514, 515), (510, 509, 541, 542), (497, 496, 528, 529), (484, 483, 515, 516), (511, 510, 542, 543), (498, 497, 529, 530), (485, 484, 516, 517), (481, 511, 543, 513), (499, 498, 530, 531), (486, 485, 517, 518), (500, 499, 531, 532), (487, 486, 518, 519), (501, 500, 532, 533), (488, 487, 519, 520), (502, 501, 533, 534), (489, 488, 520, 521), (503, 502, 534, 535), (490, 489, 521, 522), (504, 503, 535, 536), (491, 490, 522, 523), (505, 504, 536, 537), (492, 491, 523, 524), (506, 505, 537, 538), (493, 492, 524, 525), (544, 545, 575, 574, 573, 572, 571, 570, 569, 568, 567, 566, 565, 564, 563, 562, 561, 560, 559, 558, 557, 556, 555, 554, 553, 552, 551, 550, 549, 548, 547, 546), (542, 541, 573, 574), (529, 528, 560, 561), (516, 515, 547, 548), (543, 542, 574, 575), (530, 529, 561, 562), (517, 516, 548, 549), (513, 543, 575, 545), (531, 530, 562, 563), (518, 517, 549, 550), (532, 531, 563, 564), (519, 518, 550, 551), (533, 532, 564, 565), (520, 519, 551, 552), (534, 533, 565, 566), (521, 520, 552, 553), (535, 534, 566, 567), (522, 521, 553, 554), (536, 535, 567, 568), (523, 522, 554, 555), (537, 536, 568, 569), (524, 523, 555, 556), (538, 537, 569, 570), (525, 524, 556, 557), (539, 538, 570, 571), (526, 525, 557, 558), (512, 513, 545, 544), (540, 539, 571, 572), (527, 526, 558, 559), (514, 512, 544, 546), (541, 540, 572, 573), (528, 527, 559, 560), (339, 338, 607, 578), (320, 351, 606, 595), (325, 324, 605, 576), (338, 337, 604, 607), (351, 350, 603, 606), (324, 323, 602, 605), (337, 336, 601, 604), (350, 349, 600, 603), (323, 322, 599, 602), (336, 335, 598, 601), (349, 348, 597, 600), (322, 321, 596, 599), (335, 334, 594, 598), (348, 347, 593, 597), (321, 320, 595, 596), (334, 333, 592, 594), (347, 346, 591, 593), (333, 332, 590, 592), (346, 345, 589, 591), (332, 331, 588, 590), (345, 344, 587, 589), (331, 330, 586, 588), (344, 343, 585, 587), (330, 329, 584, 586), (343, 342, 583, 585), (329, 328, 582, 584), (342, 341, 581, 583), (328, 327, 580, 582), (341, 340, 579, 581), (327, 326, 577, 580), (340, 339, 578, 579), (326, 325, 576, 577)])
me_cylinder.polygons.foreach_set('use_smooth', [True] * 578)
_uv = me_cylinder.uv_layers.new(name='UVMap')
_uv.uv.foreach_set('vector', [1.0, 0.5, 1.0, 1.0, 0.9688, 1.0, 0.9688, 0.5, 0.9688, 0.5, 0.9688, 1.0, 0.9375, 1.0, 0.9375, 0.5, 0.9375, 0.5, 0.9375, 1.0, 0.9062, 1.0, 0.9062, 0.5, 0.9062, 0.5, 0.9062, 1.0, 0.875, 1.0, 0.875, 0.5, 0.875, 0.5, 0.875, 1.0, 0.8438, 1.0, 0.8438, 0.5, 0.8438, 0.5, 0.8438, 1.0, 0.8125, 1.0, 0.8125, 0.5, 0.8125, 0.5, 0.8125, 1.0, 0.7812, 1.0, 0.7812, 0.5, 0.7812, 0.5, 0.7812, 1.0, 0.75, 1.0, 0.75, 0.5, 0.75, 0.5, 0.75, 1.0, 0.7188, 1.0, 0.7188, 0.5, 0.7188, 0.5, 0.7188, 1.0, 0.6875, 1.0, 0.6875, 0.5, 0.6875, 0.5, 0.6875, 1.0, 0.6562, 1.0, 0.6562, 0.5, 0.6562, 0.5, 0.6562, 1.0, 0.625, 1.0, 0.625, 0.5, 0.625, 0.5, 0.625, 1.0, 0.5938, 1.0, 0.5938, 0.5, 0.5938, 0.5, 0.5938, 1.0, 0.5625, 1.0, 0.5625, 0.5, 0.5625, 0.5, 0.5625, 1.0, 0.5312, 1.0, 0.5312, 0.5, 0.5312, 0.5, 0.5312, 1.0, 0.5, 1.0, 0.5, 0.5, 0.5, 0.5, 0.5, 1.0, 0.4688, 1.0, 0.4688, 0.5, 0.4688, 0.5, 0.4688, 1.0, 0.4375, 1.0, 0.4375, 0.5, 0.4375, 0.5, 0.4375, 1.0, 0.4062, 1.0, 0.4062, 0.5, 0.4062, 0.5, 0.4062, 1.0, 0.375, 1.0, 0.375, 0.5, 0.375, 0.5, 0.375, 1.0, 0.3438, 1.0, 0.3438, 0.5, 0.3438, 0.5, 0.3438, 1.0, 0.3125, 1.0, 0.3125, 0.5, 0.3125, 0.5, 0.3125, 1.0, 0.2812, 1.0, 0.2812, 0.5, 0.2812, 0.5, 0.2812, 1.0, 0.25, 1.0, 0.25, 0.5, 0.25, 0.5, 0.25, 1.0, 0.2188, 1.0, 0.2188, 0.5, 0.2188, 0.5, 0.2188, 1.0, 0.1875, 1.0, 0.1875, 0.5, 0.1875, 0.5, 0.1875, 1.0, 0.1562, 1.0, 0.1562, 0.5, 0.1562, 0.5, 0.1562, 1.0, 0.125, 1.0, 0.125, 0.5, 0.125, 0.5, 0.125, 1.0, 0.09375, 1.0, 0.09375, 0.5, 0.09375, 0.5, 0.09375, 1.0, 0.0625, 1.0, 0.0625, 0.5, 0.1875, 1.0, 0.2188, 1.0, 0.2188, 1.0, 0.1875, 1.0, 0.0625, 0.5, 0.0625, 1.0, 0.03125, 1.0, 0.03125, 0.5, 0.03125, 0.5, 0.03125, 1.0, 0.0, 1.0, 0.0, 0.5, 0.75, 0.49, 0.7968, 0.4854, 0.8418, 0.4717, 0.8833, 0.4496, 0.9197, 0.4197, 0.9496, 0.3833, 0.9717, 0.3418, 0.9854, 0.2968, 0.99, 0.25, 0.9854, 0.2032, 0.9717, 0.1582, 0.9496, 0.1167, 0.9197, 0.08029, 0.8833, 0.05045, 0.8418, 0.02827, 0.7968, 0.01461, 0.75, 0.01, 0.7032, 0.01461, 0.6582, 0.02827, 0.6167, 0.05045, 0.5803, 0.08029, 0.5504, 0.1167, 0.5283, 0.1582, 0.5146, 0.2032, 0.51, 0.25, 0.5146, 0.2968, 0.5283, 0.3418, 0.5504, 0.3833, 0.5803, 0.4197, 0.6167, 0.4496, 0.6582, 0.4717, 0.7032, 0.4854, 0.7188, 1.0, 0.75, 1.0, 0.75, 1.0, 0.7188, 1.0, 0.875, 1.0, 0.9062, 1.0, 0.9062, 1.0, 0.875, 1.0, 0.5938, 1.0, 0.625, 1.0, 0.625, 1.0, 0.5938, 1.0, 0.3125, 1.0, 0.3438, 1.0, 0.3438, 1.0, 0.3125, 1.0, 0.03125, 1.0, 0.0625, 1.0, 0.0625, 1.0, 0.03125, 1.0, 0.7188, 1.0, 0.75, 1.0, 0.75, 1.0, 0.7188, 1.0, 0.4375, 1.0, 0.4688, 1.0, 0.4688, 1.0, 0.4375, 1.0, 0.1562, 1.0, 0.1875, 1.0, 0.1875, 1.0, 0.1562, 1.0, 0.8438, 1.0, 0.875, 1.0, 0.875, 1.0, 0.8438, 1.0, 0.5625, 1.0, 0.5938, 1.0, 0.5938, 1.0, 0.5625, 1.0, 0.2812, 1.0, 0.3125, 1.0, 0.3125, 1.0, 0.2812, 1.0, 0.9688, 1.0, 1.0, 1.0, 1.0, 1.0, 0.9688, 1.0, 0.0, 1.0, 0.03125, 1.0, 0.03125, 1.0, 0.0, 1.0, 0.6875, 1.0, 0.7188, 1.0, 0.7188, 1.0, 0.6875, 1.0, 0.4062, 1.0, 0.4375, 1.0, 0.4375, 1.0, 0.4062, 1.0, 0.125, 1.0, 0.1562, 1.0, 0.1562, 1.0, 0.125, 1.0, 0.8125, 1.0, 0.8438, 1.0, 0.8438, 1.0, 0.8125, 1.0, 0.5312, 1.0, 0.5625, 1.0, 0.5625, 1.0, 0.5312, 1.0, 0.25, 1.0, 0.2812, 1.0, 0.2812, 1.0, 0.25, 1.0, 0.9375, 1.0, 0.9688, 1.0, 0.9688, 1.0, 0.9375, 1.0, 0.6562, 1.0, 0.6875, 1.0, 0.6875, 1.0, 0.6562, 1.0, 0.375, 1.0, 0.4062, 1.0, 0.4062, 1.0, 0.375, 1.0, 0.09375, 1.0, 0.125, 1.0, 0.125, 1.0, 0.09375, 1.0, 0.7812, 1.0, 0.8125, 1.0, 0.8125, 1.0, 0.7812, 1.0, 0.5, 1.0, 0.5312, 1.0, 0.5312, 1.0, 0.5, 1.0, 0.2188, 1.0, 0.25, 1.0, 0.25, 1.0, 0.2188, 1.0, 0.9062, 1.0, 0.9375, 1.0, 0.9375, 1.0, 0.9062, 1.0, 0.625, 1.0, 0.6562, 1.0, 0.6562, 1.0, 0.625, 1.0, 0.3438, 1.0, 0.375, 1.0, 0.375, 1.0, 0.3438, 1.0, 0.0625, 1.0, 0.09375, 1.0, 0.09375, 1.0, 0.0625, 1.0, 0.75, 1.0, 0.7812, 1.0, 0.7812, 1.0, 0.75, 1.0, 0.4688, 1.0, 0.5, 1.0, 0.5, 1.0, 0.4688, 1.0, 0.625, 1.0, 0.6562, 1.0, 0.6562, 1.0, 0.625, 1.0, 0.2812, 1.0, 0.3125, 1.0, 0.3125, 1.0, 0.2812, 1.0, 0.6875, 1.0, 0.7188, 1.0, 0.7188, 1.0, 0.6875, 1.0, 0.25, 1.0, 0.2812, 1.0, 0.2812, 1.0, 0.25, 1.0, 0.6562, 1.0, 0.6875, 1.0, 0.6875, 1.0, 0.6562, 1.0, 0.2188, 1.0, 0.25, 1.0, 0.25, 1.0, 0.2188, 1.0, 0.625, 1.0, 0.6562, 1.0, 0.6562, 1.0, 0.625, 1.0, 0.1875, 1.0, 0.2188, 1.0, 0.2188, 1.0, 0.1875, 1.0, 0.5938, 1.0, 0.625, 1.0, 0.625, 1.0, 0.5938, 1.0, 0.1562, 1.0, 0.1875, 1.0, 0.1875, 1.0, 0.1562, 1.0, 0.5625, 1.0, 0.5938, 1.0, 0.5938, 1.0, 0.5625, 1.0, 0.9688, 1.0, 1.0, 1.0, 1.0, 1.0, 0.9688, 1.0, 0.125, 1.0, 0.1562, 1.0, 0.1562, 1.0, 0.125, 1.0, 0.5312, 1.0, 0.5625, 1.0, 0.5625, 1.0, 0.5312, 1.0, 0.9375, 1.0, 0.9688, 1.0, 0.9688, 1.0, 0.9375, 1.0, 0.09375, 1.0, 0.125, 1.0, 0.125, 1.0, 0.09375, 1.0, 0.5, 1.0, 0.5312, 1.0, 0.5312, 1.0, 0.5, 1.0, 0.9062, 1.0, 0.9375, 1.0, 0.9375, 1.0, 0.9062, 1.0, 0.0625, 1.0, 0.09375, 1.0, 0.09375, 1.0, 0.0625, 1.0, 0.4688, 1.0, 0.5, 1.0, 0.5, 1.0, 0.4688, 1.0, 0.875, 1.0, 0.9062, 1.0, 0.9062, 1.0, 0.875, 1.0, 0.03125, 1.0, 0.0625, 1.0, 0.0625, 1.0, 0.03125, 1.0, 0.4375, 1.0, 0.4688, 1.0, 0.4688, 1.0, 0.4375, 1.0, 0.8438, 1.0, 0.875, 1.0, 0.875, 1.0, 0.8438, 1.0, 0.0, 1.0, 0.03125, 1.0, 0.03125, 1.0, 0.0, 1.0, 0.4062, 1.0, 0.4375, 1.0, 0.4375, 1.0, 0.4062, 1.0, 0.8125, 1.0, 0.8438, 1.0, 0.8438, 1.0, 0.8125, 1.0, 0.375, 1.0, 0.4062, 1.0, 0.4062, 1.0, 0.375, 1.0, 0.7812, 1.0, 0.8125, 1.0, 0.8125, 1.0, 0.7812, 1.0, 0.3438, 1.0, 0.375, 1.0, 0.375, 1.0, 0.3438, 1.0, 0.75, 1.0, 0.7812, 1.0, 0.7812, 1.0, 0.75, 1.0, 0.3125, 1.0, 0.3438, 1.0, 0.3438, 1.0, 0.3125, 1.0, 0.5312, 1.0, 0.5625, 1.0, 0.5625, 1.0, 0.5312, 1.0, 0.1875, 1.0, 0.2188, 1.0, 0.2188, 1.0, 0.1875, 1.0, 0.5938, 1.0, 0.625, 1.0, 0.625, 1.0, 0.5938, 1.0, 0.1562, 1.0, 0.1875, 1.0, 0.1875, 1.0, 0.1562, 1.0, 0.5625, 1.0, 0.5938, 1.0, 0.5938, 1.0, 0.5625, 1.0, 0.9688, 1.0, 1.0, 1.0, 1.0, 1.0, 0.9688, 1.0, 0.125, 1.0, 0.1562, 1.0, 0.1562, 1.0, 0.125, 1.0, 0.5312, 1.0, 0.5625, 1.0, 0.5625, 1.0, 0.5312, 1.0, 0.9375, 1.0, 0.9688, 1.0, 0.9688, 1.0, 0.9375, 1.0, 0.09375, 1.0, 0.125, 1.0, 0.125, 1.0, 0.09375, 1.0, 0.5, 1.0, 0.5312, 1.0, 0.5312, 1.0, 0.5, 1.0, 0.9062, 1.0, 0.9375, 1.0, 0.9375, 1.0, 0.9062, 1.0, 0.0625, 1.0, 0.09375, 1.0, 0.09375, 1.0, 0.0625, 1.0, 0.4688, 1.0, 0.5, 1.0, 0.5, 1.0, 0.4688, 1.0, 0.875, 1.0, 0.9062, 1.0, 0.9062, 1.0, 0.875, 1.0, 0.03125, 1.0, 0.0625, 1.0, 0.0625, 1.0, 0.03125, 1.0, 0.4375, 1.0, 0.4688, 1.0, 0.4688, 1.0, 0.4375, 1.0, 0.8438, 1.0, 0.875, 1.0, 0.875, 1.0, 0.8438, 1.0, 0.0, 1.0, 0.03125, 1.0, 0.03125, 1.0, 0.0, 1.0, 0.4062, 1.0, 0.4375, 1.0, 0.4375, 1.0, 0.4062, 1.0, 0.8125, 1.0, 0.8438, 1.0, 0.8438, 1.0, 0.8125, 1.0, 0.375, 1.0, 0.4062, 1.0, 0.4062, 1.0, 0.375, 1.0, 0.7812, 1.0, 0.8125, 1.0, 0.8125, 1.0, 0.7812, 1.0, 0.3438, 1.0, 0.375, 1.0, 0.375, 1.0, 0.3438, 1.0, 0.75, 1.0, 0.7812, 1.0, 0.7812, 1.0, 0.75, 1.0, 0.3125, 1.0, 0.3438, 1.0, 0.3438, 1.0, 0.3125, 1.0, 0.7188, 1.0, 0.75, 1.0, 0.75, 1.0, 0.7188, 1.0, 0.2812, 1.0, 0.3125, 1.0, 0.3125, 1.0, 0.2812, 1.0, 0.6875, 1.0, 0.7188, 1.0, 0.7188, 1.0, 0.6875, 1.0, 0.25, 1.0, 0.2812, 1.0, 0.2812, 1.0, 0.25, 1.0, 0.6562, 1.0, 0.6875, 1.0, 0.6875, 1.0, 0.6562, 1.0, 0.2188, 1.0, 0.25, 1.0, 0.25, 1.0, 0.2188, 1.0, 0.4375, 1.0, 0.4688, 1.0, 0.4688, 1.0, 0.4375, 1.0, 0.9375, 1.0, 0.9688, 1.0, 0.9688, 1.0, 0.9375, 1.0, 0.09375, 1.0, 0.125, 1.0, 0.125, 1.0, 0.09375, 1.0, 0.5, 1.0, 0.5312, 1.0, 0.5312, 1.0, 0.5, 1.0, 0.9062, 1.0, 0.9375, 1.0, 0.9375, 1.0, 0.9062, 1.0, 0.0625, 1.0, 0.09375, 1.0, 0.09375, 1.0, 0.0625, 1.0, 0.4688, 1.0, 0.5, 1.0, 0.5, 1.0, 0.4688, 1.0, 0.875, 1.0, 0.9062, 1.0, 0.9062, 1.0, 0.875, 1.0, 0.03125, 1.0, 0.0625, 1.0, 0.0625, 1.0, 0.03125, 1.0, 0.4375, 1.0, 0.4688, 1.0, 0.4688, 1.0, 0.4375, 1.0, 0.8438, 1.0, 0.875, 1.0, 0.875, 1.0, 0.8438, 1.0, 0.0, 1.0, 0.03125, 1.0, 0.03125, 1.0, 0.0, 1.0, 0.4062, 1.0, 0.4375, 1.0, 0.4375, 1.0, 0.4062, 1.0, 0.8125, 1.0, 0.8438, 1.0, 0.8438, 1.0, 0.8125, 1.0, 0.375, 1.0, 0.4062, 1.0, 0.4062, 1.0, 0.375, 1.0, 0.7812, 1.0, 0.8125, 1.0, 0.8125, 1.0, 0.7812, 1.0, 0.3438, 1.0, 0.375, 1.0, 0.375, 1.0, 0.3438, 1.0, 0.75, 1.0, 0.7812, 1.0, 0.7812, 1.0, 0.75, 1.0, 0.3125, 1.0, 0.3438, 1.0, 0.3438, 1.0, 0.3125, 1.0, 0.7188, 1.0, 0.75, 1.0, 0.75, 1.0, 0.7188, 1.0, 0.2812, 1.0, 0.3125, 1.0, 0.3125, 1.0, 0.2812, 1.0, 0.6875, 1.0, 0.7188, 1.0, 0.7188, 1.0, 0.6875, 1.0, 0.25, 1.0, 0.2812, 1.0, 0.2812, 1.0, 0.25, 1.0, 0.6562, 1.0, 0.6875, 1.0, 0.6875, 1.0, 0.6562, 1.0, 0.2188, 1.0, 0.25, 1.0, 0.25, 1.0, 0.2188, 1.0, 0.625, 1.0, 0.6562, 1.0, 0.6562, 1.0, 0.625, 1.0, 0.1875, 1.0, 0.2188, 1.0, 0.2188, 1.0, 0.1875, 1.0, 0.5938, 1.0, 0.625, 1.0, 0.625, 1.0, 0.5938, 1.0, 0.1562, 1.0, 0.1875, 1.0, 0.1875, 1.0, 0.1562, 1.0, 0.5625, 1.0, 0.5938, 1.0, 0.5938, 1.0, 0.5625, 1.0, 0.9688, 1.0, 1.0, 1.0, 1.0, 1.0, 0.9688, 1.0, 0.125, 1.0, 0.1562, 1.0, 0.1562, 1.0, 0.125, 1.0, 0.3438, 1.0, 0.375, 1.0, 0.375, 1.0, 0.3438, 1.0, 0.8438, 1.0, 0.875, 1.0, 0.875, 1.0, 0.8438, 1.0, 0.0, 1.0, 0.03125, 1.0, 0.03125, 1.0, 0.0, 1.0, 0.4062, 1.0, 0.4375, 1.0, 0.4375, 1.0, 0.4062, 1.0, 0.8125, 1.0, 0.8438, 1.0, 0.8438, 1.0, 0.8125, 1.0, 0.375, 1.0, 0.4062, 1.0, 0.4062, 1.0, 0.375, 1.0, 0.7812, 1.0, 0.8125, 1.0, 0.8125, 1.0, 0.7812, 1.0, 0.3438, 1.0, 0.375, 1.0, 0.375, 1.0, 0.3438, 1.0, 0.75, 1.0, 0.7812, 1.0, 0.7812, 1.0, 0.75, 1.0, 0.3125, 1.0, 0.3438, 1.0, 0.3438, 1.0, 0.3125, 1.0, 0.7188, 1.0, 0.75, 1.0, 0.75, 1.0, 0.7188, 1.0, 0.2812, 1.0, 0.3125, 1.0, 0.3125, 1.0, 0.2812, 1.0, 0.6875, 1.0, 0.7188, 1.0, 0.7188, 1.0, 0.6875, 1.0, 0.25, 1.0, 0.2812, 1.0, 0.2812, 1.0, 0.25, 1.0, 0.6562, 1.0, 0.6875, 1.0, 0.6875, 1.0, 0.6562, 1.0, 0.2188, 1.0, 0.25, 1.0, 0.25, 1.0, 0.2188, 1.0, 0.625, 1.0, 0.6562, 1.0, 0.6562, 1.0, 0.625, 1.0, 0.1875, 1.0, 0.2188, 1.0, 0.2188, 1.0, 0.1875, 1.0, 0.5938, 1.0, 0.625, 1.0, 0.625, 1.0, 0.5938, 1.0, 0.1562, 1.0, 0.1875, 1.0, 0.1875, 1.0, 0.1562, 1.0, 0.5625, 1.0, 0.5938, 1.0, 0.5938, 1.0, 0.5625, 1.0, 0.9688, 1.0, 1.0, 1.0, 1.0, 1.0, 0.9688, 1.0, 0.125, 1.0, 0.1562, 1.0, 0.1562, 1.0, 0.125, 1.0, 0.5312, 1.0, 0.5625, 1.0, 0.5625, 1.0, 0.5312, 1.0, 0.9375, 1.0, 0.9688, 1.0, 0.9688, 1.0, 0.9375, 1.0, 0.09375, 1.0, 0.125, 1.0, 0.125, 1.0, 0.09375, 1.0, 0.5, 1.0, 0.5312, 1.0, 0.5312, 1.0, 0.5, 1.0, 0.9062, 1.0, 0.9375, 1.0, 0.9375, 1.0, 0.9062, 1.0, 0.0625, 1.0, 0.09375, 1.0, 0.09375, 1.0, 0.0625, 1.0, 0.4688, 1.0, 0.5, 1.0, 0.5, 1.0, 0.4688, 1.0, 0.875, 1.0, 0.9062, 1.0, 0.9062, 1.0, 0.875, 1.0, 0.03125, 1.0, 0.0625, 1.0, 0.0625, 1.0, 0.03125, 1.0, 0.25, 1.0, 0.2812, 1.0, 0.2812, 1.0, 0.25, 1.0, 0.75, 1.0, 0.7812, 1.0, 0.7812, 1.0, 0.75, 1.0, 0.3125, 1.0, 0.3438, 1.0, 0.3438, 1.0, 0.3125, 1.0, 0.7188, 1.0, 0.75, 1.0, 0.75, 1.0, 0.7188, 1.0, 0.2812, 1.0, 0.3125, 1.0, 0.3125, 1.0, 0.2812, 1.0, 0.6875, 1.0, 0.7188, 1.0, 0.7188, 1.0, 0.6875, 1.0, 0.25, 1.0, 0.2812, 1.0, 0.2812, 1.0, 0.25, 1.0, 0.6562, 1.0, 0.6875, 1.0, 0.6875, 1.0, 0.6562, 1.0, 0.2188, 1.0, 0.25, 1.0, 0.25, 1.0, 0.2188, 1.0, 0.625, 1.0, 0.6562, 1.0, 0.6562, 1.0, 0.625, 1.0, 0.1875, 1.0, 0.2188, 1.0, 0.2188, 1.0, 0.1875, 1.0, 0.5938, 1.0, 0.625, 1.0, 0.625, 1.0, 0.5938, 1.0, 0.1562, 1.0, 0.1875, 1.0, 0.1875, 1.0, 0.1562, 1.0, 0.5625, 1.0, 0.5938, 1.0, 0.5938, 1.0, 0.5625, 1.0, 0.9688, 1.0, 1.0, 1.0, 1.0, 1.0, 0.9688, 1.0, 0.125, 1.0, 0.1562, 1.0, 0.1562, 1.0, 0.125, 1.0, 0.5312, 1.0, 0.5625, 1.0, 0.5625, 1.0, 0.5312, 1.0, 0.9375, 1.0, 0.9688, 1.0, 0.9688, 1.0, 0.9375, 1.0, 0.09375, 1.0, 0.125, 1.0, 0.125, 1.0, 0.09375, 1.0, 0.5, 1.0, 0.5312, 1.0, 0.5312, 1.0, 0.5, 1.0, 0.9062, 1.0, 0.9375, 1.0, 0.9375, 1.0, 0.9062, 1.0, 0.0625, 1.0, 0.09375, 1.0, 0.09375, 1.0, 0.0625, 1.0, 0.4688, 1.0, 0.5, 1.0, 0.5, 1.0, 0.4688, 1.0, 0.875, 1.0, 0.9062, 1.0, 0.9062, 1.0, 0.875, 1.0, 0.03125, 1.0, 0.0625, 1.0, 0.0625, 1.0, 0.03125, 1.0, 0.4375, 1.0, 0.4688, 1.0, 0.4688, 1.0, 0.4375, 1.0, 0.8438, 1.0, 0.875, 1.0, 0.875, 1.0, 0.8438, 1.0, 0.0, 1.0, 0.03125, 1.0, 0.03125, 1.0, 0.0, 1.0, 0.4062, 1.0, 0.4375, 1.0, 0.4375, 1.0, 0.4062, 1.0, 0.8125, 1.0, 0.8438, 1.0, 0.8438, 1.0, 0.8125, 1.0, 0.375, 1.0, 0.4062, 1.0, 0.4062, 1.0, 0.375, 1.0, 0.7812, 1.0, 0.8125, 1.0, 0.8125, 1.0, 0.7812, 1.0, 0.1562, 1.0, 0.1875, 1.0, 0.1875, 1.0, 0.1562, 1.0, 0.6562, 1.0, 0.6875, 1.0, 0.6875, 1.0, 0.6562, 1.0, 0.2188, 1.0, 0.25, 1.0, 0.25, 1.0, 0.2188, 1.0, 0.625, 1.0, 0.6562, 1.0, 0.6562, 1.0, 0.625, 1.0, 0.1875, 1.0, 0.2188, 1.0, 0.2188, 1.0, 0.1875, 1.0, 0.5938, 1.0, 0.625, 1.0, 0.625, 1.0, 0.5938, 1.0, 0.1562, 1.0, 0.1875, 1.0, 0.1875, 1.0, 0.1562, 1.0, 0.5625, 1.0, 0.5938, 1.0, 0.5938, 1.0, 0.5625, 1.0, 0.9688, 1.0, 1.0, 1.0, 1.0, 1.0, 0.9688, 1.0, 0.125, 1.0, 0.1562, 1.0, 0.1562, 1.0, 0.125, 1.0, 0.5312, 1.0, 0.5625, 1.0, 0.5625, 1.0, 0.5312, 1.0, 0.9375, 1.0, 0.9688, 1.0, 0.9688, 1.0, 0.9375, 1.0, 0.09375, 1.0, 0.125, 1.0, 0.125, 1.0, 0.09375, 1.0, 0.5, 1.0, 0.5312, 1.0, 0.5312, 1.0, 0.5, 1.0, 0.9062, 1.0, 0.9375, 1.0, 0.9375, 1.0, 0.9062, 1.0, 0.0625, 1.0, 0.09375, 1.0, 0.09375, 1.0, 0.0625, 1.0, 0.4688, 1.0, 0.5, 1.0, 0.5, 1.0, 0.4688, 1.0, 0.875, 1.0, 0.9062, 1.0, 0.9062, 1.0, 0.875, 1.0, 0.03125, 1.0, 0.0625, 1.0, 0.0625, 1.0, 0.03125, 1.0, 0.4375, 1.0, 0.4688, 1.0, 0.4688, 1.0, 0.4375, 1.0, 0.8438, 1.0, 0.875, 1.0, 0.875, 1.0, 0.8438, 1.0, 0.0, 1.0, 0.03125, 1.0, 0.03125, 1.0, 0.0, 1.0, 0.4062, 1.0, 0.4375, 1.0, 0.4375, 1.0, 0.4062, 1.0, 0.8125, 1.0, 0.8438, 1.0, 0.8438, 1.0, 0.8125, 1.0, 0.375, 1.0, 0.4062, 1.0, 0.4062, 1.0, 0.375, 1.0, 0.7812, 1.0, 0.8125, 1.0, 0.8125, 1.0, 0.7812, 1.0, 0.3438, 1.0, 0.375, 1.0, 0.375, 1.0, 0.3438, 1.0, 0.75, 1.0, 0.7812, 1.0, 0.7812, 1.0, 0.75, 1.0, 0.3125, 1.0, 0.3438, 1.0, 0.3438, 1.0, 0.3125, 1.0, 0.7188, 1.0, 0.75, 1.0, 0.75, 1.0, 0.7188, 1.0, 0.2812, 1.0, 0.3125, 1.0, 0.3125, 1.0, 0.2812, 1.0, 0.6875, 1.0, 0.7188, 1.0, 0.7188, 1.0, 0.6875, 1.0, 0.9062, 1.0, 0.9375, 1.0, 0.9375, 1.0, 0.9062, 1.0, 0.5625, 1.0, 0.5938, 1.0, 0.5938, 1.0, 0.5625, 1.0, 0.9688, 1.0, 1.0, 1.0, 1.0, 1.0, 0.9688, 1.0, 0.125, 1.0, 0.1562, 1.0, 0.1562, 1.0, 0.125, 1.0, 0.5312, 1.0, 0.5625, 1.0, 0.5625, 1.0, 0.5312, 1.0, 0.9375, 1.0, 0.9688, 1.0, 0.9688, 1.0, 0.9375, 1.0, 0.09375, 1.0, 0.125, 1.0, 0.125, 1.0, 0.09375, 1.0, 0.5, 1.0, 0.5312, 1.0, 0.5312, 1.0, 0.5, 1.0, 0.9062, 1.0, 0.9375, 1.0, 0.9375, 1.0, 0.9062, 1.0, 0.0625, 1.0, 0.09375, 1.0, 0.09375, 1.0, 0.0625, 1.0, 0.4688, 1.0, 0.5, 1.0, 0.5, 1.0, 0.4688, 1.0, 0.875, 1.0, 0.9062, 1.0, 0.9062, 1.0, 0.875, 1.0, 0.03125, 1.0, 0.0625, 1.0, 0.0625, 1.0, 0.03125, 1.0, 0.4375, 1.0, 0.4688, 1.0, 0.4688, 1.0, 0.4375, 1.0, 0.8438, 1.0, 0.875, 1.0, 0.875, 1.0, 0.8438, 1.0, 0.0, 1.0, 0.03125, 1.0, 0.03125, 1.0, 0.0, 1.0, 0.4062, 1.0, 0.4375, 1.0, 0.4375, 1.0, 0.4062, 1.0, 0.8125, 1.0, 0.8438, 1.0, 0.8438, 1.0, 0.8125, 1.0, 0.375, 1.0, 0.4062, 1.0, 0.4062, 1.0, 0.375, 1.0, 0.7812, 1.0, 0.8125, 1.0, 0.8125, 1.0, 0.7812, 1.0, 0.3438, 1.0, 0.375, 1.0, 0.375, 1.0, 0.3438, 1.0, 0.75, 1.0, 0.7812, 1.0, 0.7812, 1.0, 0.75, 1.0, 0.3125, 1.0, 0.3438, 1.0, 0.3438, 1.0, 0.3125, 1.0, 0.7188, 1.0, 0.75, 1.0, 0.75, 1.0, 0.7188, 1.0, 0.2812, 1.0, 0.3125, 1.0, 0.3125, 1.0, 0.2812, 1.0, 0.6875, 1.0, 0.7188, 1.0, 0.7188, 1.0, 0.6875, 1.0, 0.25, 1.0, 0.2812, 1.0, 0.2812, 1.0, 0.25, 1.0, 0.6562, 1.0, 0.6875, 1.0, 0.6875, 1.0, 0.6562, 1.0, 0.2188, 1.0, 0.25, 1.0, 0.25, 1.0, 0.2188, 1.0, 0.625, 1.0, 0.6562, 1.0, 0.6562, 1.0, 0.625, 1.0, 0.1875, 1.0, 0.2188, 1.0, 0.2188, 1.0, 0.1875, 1.0, 0.5938, 1.0, 0.625, 1.0, 0.625, 1.0, 0.5938, 1.0, 0.8125, 1.0, 0.8438, 1.0, 0.8438, 1.0, 0.8125, 1.0, 0.0625, 1.0, 0.09375, 1.0, 0.09375, 1.0, 0.0625, 1.0, 0.4688, 1.0, 0.5, 1.0, 0.5, 1.0, 0.4688, 1.0, 0.875, 1.0, 0.9062, 1.0, 0.9062, 1.0, 0.875, 1.0, 0.03125, 1.0, 0.0625, 1.0, 0.0625, 1.0, 0.03125, 1.0, 0.4375, 1.0, 0.4688, 1.0, 0.4688, 1.0, 0.4375, 1.0, 0.8438, 1.0, 0.875, 1.0, 0.875, 1.0, 0.8438, 1.0, 0.0, 1.0, 0.03125, 1.0, 0.03125, 1.0, 0.0, 1.0, 0.4062, 1.0, 0.4375, 1.0, 0.4375, 1.0, 0.4062, 1.0, 0.8125, 1.0, 0.8438, 1.0, 0.8438, 1.0, 0.8125, 1.0, 0.375, 1.0, 0.4062, 1.0, 0.4062, 1.0, 0.375, 1.0, 0.7812, 1.0, 0.8125, 1.0, 0.8125, 1.0, 0.7812, 1.0, 0.3438, 1.0, 0.375, 1.0, 0.375, 1.0, 0.3438, 1.0, 0.75, 1.0, 0.7812, 1.0, 0.7812, 1.0, 0.75, 1.0, 0.3125, 1.0, 0.3438, 1.0, 0.3438, 1.0, 0.3125, 1.0, 0.7188, 1.0, 0.75, 1.0, 0.75, 1.0, 0.7188, 1.0, 0.2812, 1.0, 0.3125, 1.0, 0.3125, 1.0, 0.2812, 1.0, 0.6875, 1.0, 0.7188, 1.0, 0.7188, 1.0, 0.6875, 1.0, 0.25, 1.0, 0.2812, 1.0, 0.2812, 1.0, 0.25, 1.0, 0.6562, 1.0, 0.6875, 1.0, 0.6875, 1.0, 0.6562, 1.0, 0.2188, 1.0, 0.25, 1.0, 0.25, 1.0, 0.2188, 1.0, 0.625, 1.0, 0.6562, 1.0, 0.6562, 1.0, 0.625, 1.0, 0.1875, 1.0, 0.2188, 1.0, 0.2188, 1.0, 0.1875, 1.0, 0.5938, 1.0, 0.625, 1.0, 0.625, 1.0, 0.5938, 1.0, 0.1562, 1.0, 0.1875, 1.0, 0.1875, 1.0, 0.1562, 1.0, 0.5625, 1.0, 0.5938, 1.0, 0.5938, 1.0, 0.5625, 1.0, 0.9688, 1.0, 1.0, 1.0, 1.0, 1.0, 0.9688, 1.0, 0.125, 1.0, 0.1562, 1.0, 0.1562, 1.0, 0.125, 1.0, 0.5312, 1.0, 0.5625, 1.0, 0.5625, 1.0, 0.5312, 1.0, 0.9375, 1.0, 0.9688, 1.0, 0.9688, 1.0, 0.9375, 1.0, 0.09375, 1.0, 0.125, 1.0, 0.125, 1.0, 0.09375, 1.0, 0.5, 1.0, 0.5312, 1.0, 0.5312, 1.0, 0.5, 1.0, 0.7188, 1.0, 0.75, 1.0, 0.75, 1.0, 0.7188, 1.0, 0.375, 1.0, 0.4062, 1.0, 0.4062, 1.0, 0.375, 1.0, 0.7812, 1.0, 0.8125, 1.0, 0.8125, 1.0, 0.7812, 1.0, 0.3438, 1.0, 0.375, 1.0, 0.375, 1.0, 0.3438, 1.0, 0.75, 1.0, 0.7812, 1.0, 0.7812, 1.0, 0.75, 1.0, 0.3125, 1.0, 0.3438, 1.0, 0.3438, 1.0, 0.3125, 1.0, 0.7188, 1.0, 0.75, 1.0, 0.75, 1.0, 0.7188, 1.0, 0.2812, 1.0, 0.3125, 1.0, 0.3125, 1.0, 0.2812, 1.0, 0.6875, 1.0, 0.7188, 1.0, 0.7188, 1.0, 0.6875, 1.0, 0.25, 1.0, 0.2812, 1.0, 0.2812, 1.0, 0.25, 1.0, 0.6562, 1.0, 0.6875, 1.0, 0.6875, 1.0, 0.6562, 1.0, 0.2188, 1.0, 0.25, 1.0, 0.25, 1.0, 0.2188, 1.0, 0.625, 1.0, 0.6562, 1.0, 0.6562, 1.0, 0.625, 1.0, 0.1875, 1.0, 0.2188, 1.0, 0.2188, 1.0, 0.1875, 1.0, 0.5938, 1.0, 0.625, 1.0, 0.625, 1.0, 0.5938, 1.0, 0.1562, 1.0, 0.1875, 1.0, 0.1875, 1.0, 0.1562, 1.0, 0.5625, 1.0, 0.5938, 1.0, 0.5938, 1.0, 0.5625, 1.0, 0.9688, 1.0, 1.0, 1.0, 1.0, 1.0, 0.9688, 1.0, 0.125, 1.0, 0.1562, 1.0, 0.1562, 1.0, 0.125, 1.0, 0.5312, 1.0, 0.5625, 1.0, 0.5625, 1.0, 0.5312, 1.0, 0.9375, 1.0, 0.9688, 1.0, 0.9688, 1.0, 0.9375, 1.0, 0.09375, 1.0, 0.125, 1.0, 0.125, 1.0, 0.09375, 1.0, 0.5, 1.0, 0.5312, 1.0, 0.5312, 1.0, 0.5, 1.0, 0.9062, 1.0, 0.9375, 1.0, 0.9375, 1.0, 0.9062, 1.0, 0.0625, 1.0, 0.09375, 1.0, 0.09375, 1.0, 0.0625, 1.0, 0.4688, 1.0, 0.5, 1.0, 0.5, 1.0, 0.4688, 1.0, 0.875, 1.0, 0.9062, 1.0, 0.9062, 1.0, 0.875, 1.0, 0.03125, 1.0, 0.0625, 1.0, 0.0625, 1.0, 0.03125, 1.0, 0.4375, 1.0, 0.4688, 1.0, 0.4688, 1.0, 0.4375, 1.0, 0.8438, 1.0, 0.875, 1.0, 0.875, 1.0, 0.8438, 1.0, 0.0, 1.0, 0.03125, 1.0, 0.03125, 1.0, 0.0, 1.0, 0.4062, 1.0, 0.4375, 1.0, 0.4375, 1.0, 0.4062, 1.0, 0.08461, 0.25, 0.08778, 0.2177, 0.08778, 0.2177, 0.08461, 0.25, 0.2812, 1.0, 0.3125, 1.0, 0.3125, 1.0, 0.2812, 1.0, 0.6875, 1.0, 0.7188, 1.0, 0.7188, 1.0, 0.6875, 1.0, 0.25, 1.0, 0.2812, 1.0, 0.2812, 1.0, 0.25, 1.0, 0.6562, 1.0, 0.6875, 1.0, 0.6875, 1.0, 0.6562, 1.0, 0.2188, 1.0, 0.25, 1.0, 0.25, 1.0, 0.2188, 1.0, 0.625, 1.0, 0.6562, 1.0, 0.6562, 1.0, 0.625, 1.0, 0.1875, 1.0, 0.2188, 1.0, 0.2188, 1.0, 0.1875, 1.0, 0.5938, 1.0, 0.625, 1.0, 0.625, 1.0, 0.5938, 1.0, 0.1562, 1.0, 0.1875, 1.0, 0.1875, 1.0, 0.1562, 1.0, 0.5625, 1.0, 0.5938, 1.0, 0.5938, 1.0, 0.5625, 1.0, 0.9688, 1.0, 1.0, 1.0, 1.0, 1.0, 0.9688, 1.0, 0.125, 1.0, 0.1562, 1.0, 0.1562, 1.0, 0.125, 1.0, 0.5312, 1.0, 0.5625, 1.0, 0.5625, 1.0, 0.5312, 1.0, 0.9375, 1.0, 0.9688, 1.0, 0.9688, 1.0, 0.9375, 1.0, 0.09375, 1.0, 0.125, 1.0, 0.125, 1.0, 0.09375, 1.0, 0.5, 1.0, 0.5312, 1.0, 0.5312, 1.0, 0.5, 1.0, 0.9062, 1.0, 0.9375, 1.0, 0.9375, 1.0, 0.9062, 1.0, 0.0625, 1.0, 0.09375, 1.0, 0.09375, 1.0, 0.0625, 1.0, 0.4688, 1.0, 0.5, 1.0, 0.5, 1.0, 0.4688, 1.0, 0.875, 1.0, 0.9062, 1.0, 0.9062, 1.0, 0.875, 1.0, 0.03125, 1.0, 0.0625, 1.0, 0.0625, 1.0, 0.03125, 1.0, 0.4375, 1.0, 0.4688, 1.0, 0.4688, 1.0, 0.4375, 1.0, 0.8438, 1.0, 0.875, 1.0, 0.875, 1.0, 0.8438, 1.0, 0.0, 1.0, 0.03125, 1.0, 0.03125, 1.0, 0.0, 1.0, 0.4062, 1.0, 0.4375, 1.0, 0.4375, 1.0, 0.4062, 1.0, 0.8125, 1.0, 0.8438, 1.0, 0.8438, 1.0, 0.8125, 1.0, 0.375, 1.0, 0.4062, 1.0, 0.4062, 1.0, 0.375, 1.0, 0.7812, 1.0, 0.8125, 1.0, 0.8125, 1.0, 0.7812, 1.0, 0.3438, 1.0, 0.375, 1.0, 0.375, 1.0, 0.3438, 1.0, 0.75, 1.0, 0.7812, 1.0, 0.7812, 1.0, 0.75, 1.0, 0.3125, 1.0, 0.3438, 1.0, 0.3438, 1.0, 0.3125, 1.0, 0.5, 1.0, 0.5312, 1.0, 0.5312, 1.0, 0.5, 1.0, 0.09375, 1.0, 0.125, 1.0, 0.125, 1.0, 0.09375, 1.0, 0.9375, 1.0, 0.9688, 1.0, 0.9688, 1.0, 0.9375, 1.0, 0.5312, 1.0, 0.5625, 1.0, 0.5625, 1.0, 0.5312, 1.0, 0.125, 1.0, 0.1562, 1.0, 0.1562, 1.0, 0.125, 1.0, 0.9688, 1.0, 1.0, 1.0, 1.0, 1.0, 0.9688, 1.0, 0.5625, 1.0, 0.5938, 1.0, 0.5938, 1.0, 0.5625, 1.0, 0.1562, 1.0, 0.1875, 1.0, 0.1875, 1.0, 0.1562, 1.0, 0.5938, 1.0, 0.625, 1.0, 0.625, 1.0, 0.5938, 1.0, 0.1875, 1.0, 0.2188, 1.0, 0.2188, 1.0, 0.1875, 1.0, 0.625, 1.0, 0.6562, 1.0, 0.6562, 1.0, 0.625, 1.0, 0.2188, 1.0, 0.25, 1.0, 0.25, 1.0, 0.2188, 1.0, 0.6562, 1.0, 0.6875, 1.0, 0.6875, 1.0, 0.6562, 1.0, 0.25, 1.0, 0.2812, 1.0, 0.2812, 1.0, 0.25, 1.0, 0.6875, 1.0, 0.7188, 1.0, 0.7188, 1.0, 0.6875, 1.0, 0.2812, 1.0, 0.3125, 1.0, 0.3125, 1.0, 0.2812, 1.0, 0.7188, 1.0, 0.75, 1.0, 0.75, 1.0, 0.7188, 1.0, 0.3125, 1.0, 0.3438, 1.0, 0.3438, 1.0, 0.3125, 1.0, 0.75, 1.0, 0.7812, 1.0, 0.7812, 1.0, 0.75, 1.0, 0.3438, 1.0, 0.375, 1.0, 0.375, 1.0, 0.3438, 1.0, 0.7812, 1.0, 0.8125, 1.0, 0.8125, 1.0, 0.7812, 1.0, 0.375, 1.0, 0.4062, 1.0, 0.4062, 1.0, 0.375, 1.0, 0.8125, 1.0, 0.8438, 1.0, 0.8438, 1.0, 0.8125, 1.0, 0.4062, 1.0, 0.4375, 1.0, 0.4375, 1.0, 0.4062, 1.0, 0.0, 1.0, 0.03125, 1.0, 0.03125, 1.0, 0.0, 1.0, 0.8438, 1.0, 0.875, 1.0, 0.875, 1.0, 0.8438, 1.0, 0.4375, 1.0, 0.4688, 1.0, 0.4688, 1.0, 0.4375, 1.0, 0.03125, 1.0, 0.0625, 1.0, 0.0625, 1.0, 0.03125, 1.0, 0.875, 1.0, 0.9062, 1.0, 0.9062, 1.0, 0.875, 1.0, 0.4688, 1.0, 0.5, 1.0, 0.5, 1.0, 0.4688, 1.0, 0.0625, 1.0, 0.09375, 1.0, 0.09375, 1.0, 0.0625, 1.0, 0.9062, 1.0, 0.9375, 1.0, 0.9375, 1.0, 0.9062, 1.0, 0.25, 0.4154, 0.2823, 0.4122, 0.2968, 0.4854, 0.25, 0.49, 0.2823, 0.4122, 0.3133, 0.4028, 0.3418, 0.4717, 0.2968, 0.4854, 0.3133, 0.4028, 0.3419, 0.3875, 0.3833, 0.4496, 0.3418, 0.4717, 0.3419, 0.3875, 0.367, 0.367, 0.4197, 0.4197, 0.3833, 0.4496, 0.367, 0.367, 0.3875, 0.3419, 0.4496, 0.3833, 0.4197, 0.4197, 0.3875, 0.3419, 0.4028, 0.3133, 0.4717, 0.3418, 0.4496, 0.3833, 0.4028, 0.3133, 0.4122, 0.2823, 0.4854, 0.2968, 0.4717, 0.3418, 0.4122, 0.2823, 0.4154, 0.25, 0.49, 0.25, 0.4854, 0.2968, 0.4154, 0.25, 0.4122, 0.2177, 0.4854, 0.2032, 0.49, 0.25, 0.4122, 0.2177, 0.4028, 0.1867, 0.4717, 0.1582, 0.4854, 0.2032, 0.4028, 0.1867, 0.3875, 0.1581, 0.4496, 0.1167, 0.4717, 0.1582, 0.3875, 0.1581, 0.367, 0.133, 0.4197, 0.08029, 0.4496, 0.1167, 0.367, 0.133, 0.3419, 0.1125, 0.3833, 0.05045, 0.4197, 0.08029, 0.3419, 0.1125, 0.3133, 0.0972, 0.3418, 0.02827, 0.3833, 0.05045, 0.3133, 0.0972, 0.2823, 0.08778, 0.2968, 0.01461, 0.3418, 0.02827, 0.2823, 0.08778, 0.25, 0.08461, 0.25, 0.01, 0.2968, 0.01461, 0.25, 0.08461, 0.2177, 0.08778, 0.2032, 0.01461, 0.25, 0.01, 0.2177, 0.08778, 0.1867, 0.0972, 0.1582, 0.02827, 0.2032, 0.01461, 0.1867, 0.0972, 0.1581, 0.1125, 0.1167, 0.05045, 0.1582, 0.02827, 0.1581, 0.1125, 0.133, 0.133, 0.08029, 0.08029, 0.1167, 0.05045, 0.133, 0.133, 0.1125, 0.1581, 0.05045, 0.1167, 0.08029, 0.08029, 0.1125, 0.1581, 0.0972, 0.1867, 0.02827, 0.1582, 0.05045, 0.1167, 0.0972, 0.1867, 0.08778, 0.2177, 0.01461, 0.2032, 0.02827, 0.1582, 0.08778, 0.2177, 0.08461, 0.25, 0.01, 0.25, 0.01461, 0.2032, 0.08461, 0.25, 0.08778, 0.2823, 0.01461, 0.2968, 0.01, 0.25, 0.08778, 0.2823, 0.0972, 0.3133, 0.02827, 0.3418, 0.01461, 0.2968, 0.0972, 0.3133, 0.1125, 0.3419, 0.05045, 0.3833, 0.02827, 0.3418, 0.1125, 0.3419, 0.133, 0.367, 0.08029, 0.4197, 0.05045, 0.3833, 0.133, 0.367, 0.1581, 0.3875, 0.1167, 0.4496, 0.08029, 0.4197, 0.1581, 0.3875, 0.1867, 0.4028, 0.1582, 0.4717, 0.1167, 0.4496, 0.1867, 0.4028, 0.2177, 0.4122, 0.2032, 0.4854, 0.1582, 0.4717, 0.2177, 0.4122, 0.25, 0.4154, 0.25, 0.49, 0.2032, 0.4854, 0.1125, 0.3419, 0.0972, 0.3133, 0.0972, 0.3133, 0.1125, 0.3419, 0.3875, 0.1581, 0.4028, 0.1867, 0.4028, 0.1867, 0.3875, 0.1581, 0.08778, 0.2823, 0.08461, 0.25, 0.08461, 0.25, 0.08778, 0.2823, 0.367, 0.133, 0.3875, 0.1581, 0.3875, 0.1581, 0.367, 0.133, 0.0972, 0.3133, 0.08778, 0.2823, 0.08778, 0.2823, 0.0972, 0.3133, 0.3419, 0.1125, 0.367, 0.133, 0.367, 0.133, 0.3419, 0.1125, 0.1125, 0.3419, 0.0972, 0.3133, 0.0972, 0.3133, 0.1125, 0.3419, 0.3133, 0.0972, 0.3419, 0.1125, 0.3419, 0.1125, 0.3133, 0.0972, 0.2823, 0.4122, 0.25, 0.4154, 0.25, 0.4154, 0.2823, 0.4122, 0.133, 0.367, 0.1125, 0.3419, 0.1125, 0.3419, 0.133, 0.367, 0.2823, 0.08778, 0.3133, 0.0972, 0.3133, 0.0972, 0.2823, 0.08778, 0.3133, 0.4028, 0.2823, 0.4122, 0.2823, 0.4122, 0.3133, 0.4028, 0.1581, 0.3875, 0.133, 0.367, 0.133, 0.367, 0.1581, 0.3875, 0.25, 0.08461, 0.2823, 0.08778, 0.2823, 0.08778, 0.25, 0.08461, 0.3419, 0.3875, 0.3133, 0.4028, 0.3133, 0.4028, 0.3419, 0.3875, 0.1867, 0.4028, 0.1581, 0.3875, 0.1581, 0.3875, 0.1867, 0.4028, 0.2177, 0.08778, 0.25, 0.08461, 0.25, 0.08461, 0.2177, 0.08778, 0.367, 0.367, 0.3419, 0.3875, 0.3419, 0.3875, 0.367, 0.367, 0.2177, 0.4122, 0.1867, 0.4028, 0.1867, 0.4028, 0.2177, 0.4122, 0.1867, 0.0972, 0.2177, 0.08778, 0.2177, 0.08778, 0.1867, 0.0972, 0.3875, 0.3419, 0.367, 0.367, 0.367, 0.367, 0.3875, 0.3419, 0.25, 0.4154, 0.2177, 0.4122, 0.2177, 0.4122, 0.25, 0.4154, 0.1581, 0.1125, 0.1867, 0.0972, 0.1867, 0.0972, 0.1581, 0.1125, 0.4028, 0.3133, 0.3875, 0.3419, 0.3875, 0.3419, 0.4028, 0.3133, 0.133, 0.133, 0.1581, 0.1125, 0.1581, 0.1125, 0.133, 0.133, 0.4122, 0.2823, 0.4028, 0.3133, 0.4028, 0.3133, 0.4122, 0.2823, 0.1125, 0.1581, 0.133, 0.133, 0.133, 0.133, 0.1125, 0.1581, 0.4154, 0.25, 0.4122, 0.2823, 0.4122, 0.2823, 0.4154, 0.25, 0.0972, 0.1867, 0.1125, 0.1581, 0.1125, 0.1581, 0.0972, 0.1867, 0.4122, 0.2177, 0.4154, 0.25, 0.4154, 0.25, 0.4122, 0.2177, 0.08778, 0.2177, 0.0972, 0.1867, 0.0972, 0.1867, 0.08778, 0.2177, 0.4028, 0.1867, 0.4122, 0.2177, 0.4122, 0.2177, 0.4028, 0.1867, 0.3419, 0.3875, 0.3133, 0.4028, 0.3133, 0.4028, 0.3419, 0.3875, 0.3133, 0.0972, 0.3419, 0.1125, 0.3419, 0.1125, 0.3133, 0.0972, 0.2823, 0.4122, 0.25, 0.4154, 0.25, 0.4154, 0.2823, 0.4122, 0.133, 0.367, 0.1125, 0.3419, 0.1125, 0.3419, 0.133, 0.367, 0.2823, 0.08778, 0.3133, 0.0972, 0.3133, 0.0972, 0.2823, 0.08778, 0.3133, 0.4028, 0.2823, 0.4122, 0.2823, 0.4122, 0.3133, 0.4028, 0.1581, 0.3875, 0.133, 0.367, 0.133, 0.367, 0.1581, 0.3875, 0.25, 0.08461, 0.2823, 0.08778, 0.2823, 0.08778, 0.25, 0.08461, 0.3419, 0.3875, 0.3133, 0.4028, 0.3133, 0.4028, 0.3419, 0.3875, 0.1867, 0.4028, 0.1581, 0.3875, 0.1581, 0.3875, 0.1867, 0.4028, 0.2177, 0.08778, 0.25, 0.08461, 0.25, 0.08461, 0.2177, 0.08778, 0.367, 0.367, 0.3419, 0.3875, 0.3419, 0.3875, 0.367, 0.367, 0.2177, 0.4122, 0.1867, 0.4028, 0.1867, 0.4028, 0.2177, 0.4122, 0.1867, 0.0972, 0.2177, 0.08778, 0.2177, 0.08778, 0.1867, 0.0972, 0.3875, 0.3419, 0.367, 0.367, 0.367, 0.367, 0.3875, 0.3419, 0.25, 0.4154, 0.2177, 0.4122, 0.2177, 0.4122, 0.25, 0.4154, 0.1581, 0.1125, 0.1867, 0.0972, 0.1867, 0.0972, 0.1581, 0.1125, 0.4028, 0.3133, 0.3875, 0.3419, 0.3875, 0.3419, 0.4028, 0.3133, 0.133, 0.133, 0.1581, 0.1125, 0.1581, 0.1125, 0.133, 0.133, 0.4122, 0.2823, 0.4028, 0.3133, 0.4028, 0.3133, 0.4122, 0.2823, 0.1125, 0.1581, 0.133, 0.133, 0.133, 0.133, 0.1125, 0.1581, 0.4154, 0.25, 0.4122, 0.2823, 0.4122, 0.2823, 0.4154, 0.25, 0.0972, 0.1867, 0.1125, 0.1581, 0.1125, 0.1581, 0.0972, 0.1867, 0.4122, 0.2177, 0.4154, 0.25, 0.4154, 0.25, 0.4122, 0.2177, 0.08778, 0.2177, 0.0972, 0.1867, 0.0972, 0.1867, 0.08778, 0.2177, 0.4028, 0.1867, 0.4122, 0.2177, 0.4122, 0.2177, 0.4028, 0.1867, 0.08461, 0.25, 0.08778, 0.2177, 0.08778, 0.2177, 0.08461, 0.25, 0.3875, 0.1581, 0.4028, 0.1867, 0.4028, 0.1867, 0.3875, 0.1581, 0.08778, 0.2823, 0.08461, 0.25, 0.08461, 0.25, 0.08778, 0.2823, 0.367, 0.133, 0.3875, 0.1581, 0.3875, 0.1581, 0.367, 0.133, 0.0972, 0.3133, 0.08778, 0.2823, 0.08778, 0.2823, 0.0972, 0.3133, 0.3419, 0.1125, 0.367, 0.133, 0.367, 0.133, 0.3419, 0.1125, 0.2823, 0.4122, 0.25, 0.4154, 0.2177, 0.4122, 0.1867, 0.4028, 0.1581, 0.3875, 0.133, 0.367, 0.1125, 0.3419, 0.0972, 0.3133, 0.08778, 0.2823, 0.08461, 0.25, 0.08778, 0.2177, 0.0972, 0.1867, 0.1125, 0.1581, 0.133, 0.133, 0.1581, 0.1125, 0.1867, 0.0972, 0.2177, 0.08778, 0.25, 0.08461, 0.2823, 0.08778, 0.3133, 0.0972, 0.3419, 0.1125, 0.367, 0.133, 0.3875, 0.1581, 0.4028, 0.1867, 0.4122, 0.2177, 0.4154, 0.25, 0.4122, 0.2823, 0.4028, 0.3133, 0.3875, 0.3419, 0.367, 0.367, 0.3419, 0.3875, 0.3133, 0.4028, 0.1867, 0.4028, 0.1581, 0.3875, 0.1581, 0.3875, 0.1867, 0.4028, 0.2177, 0.08778, 0.25, 0.08461, 0.25, 0.08461, 0.2177, 0.08778, 0.367, 0.367, 0.3419, 0.3875, 0.3419, 0.3875, 0.367, 0.367, 0.2177, 0.4122, 0.1867, 0.4028, 0.1867, 0.4028, 0.2177, 0.4122, 0.1867, 0.0972, 0.2177, 0.08778, 0.2177, 0.08778, 0.1867, 0.0972, 0.3875, 0.3419, 0.367, 0.367, 0.367, 0.367, 0.3875, 0.3419, 0.25, 0.4154, 0.2177, 0.4122, 0.2177, 0.4122, 0.25, 0.4154, 0.1581, 0.1125, 0.1867, 0.0972, 0.1867, 0.0972, 0.1581, 0.1125, 0.4028, 0.3133, 0.3875, 0.3419, 0.3875, 0.3419, 0.4028, 0.3133, 0.133, 0.133, 0.1581, 0.1125, 0.1581, 0.1125, 0.133, 0.133, 0.4122, 0.2823, 0.4028, 0.3133, 0.4028, 0.3133, 0.4122, 0.2823, 0.1125, 0.1581, 0.133, 0.133, 0.133, 0.133, 0.1125, 0.1581, 0.4154, 0.25, 0.4122, 0.2823, 0.4122, 0.2823, 0.4154, 0.25, 0.0972, 0.1867, 0.1125, 0.1581, 0.1125, 0.1581, 0.0972, 0.1867, 0.4122, 0.2177, 0.4154, 0.25, 0.4154, 0.25, 0.4122, 0.2177, 0.08778, 0.2177, 0.0972, 0.1867, 0.0972, 0.1867, 0.08778, 0.2177, 0.4028, 0.1867, 0.4122, 0.2177, 0.4122, 0.2177, 0.4028, 0.1867, 0.08461, 0.25, 0.08778, 0.2177, 0.08778, 0.2177, 0.08461, 0.25, 0.3875, 0.1581, 0.4028, 0.1867, 0.4028, 0.1867, 0.3875, 0.1581, 0.08778, 0.2823, 0.08461, 0.25, 0.08461, 0.25, 0.08778, 0.2823, 0.367, 0.133, 0.3875, 0.1581, 0.3875, 0.1581, 0.367, 0.133, 0.0972, 0.3133, 0.08778, 0.2823, 0.08778, 0.2823, 0.0972, 0.3133, 0.3419, 0.1125, 0.367, 0.133, 0.367, 0.133, 0.3419, 0.1125, 0.1125, 0.3419, 0.0972, 0.3133, 0.0972, 0.3133, 0.1125, 0.3419, 0.3133, 0.0972, 0.3419, 0.1125, 0.3419, 0.1125, 0.3133, 0.0972, 0.2823, 0.4122, 0.25, 0.4154, 0.25, 0.4154, 0.2823, 0.4122, 0.133, 0.367, 0.1125, 0.3419, 0.1125, 0.3419, 0.133, 0.367, 0.2823, 0.08778, 0.3133, 0.0972, 0.3133, 0.0972, 0.2823, 0.08778, 0.3133, 0.4028, 0.2823, 0.4122, 0.2823, 0.4122, 0.3133, 0.4028, 0.1581, 0.3875, 0.133, 0.367, 0.133, 0.367, 0.1581, 0.3875, 0.25, 0.08461, 0.2823, 0.08778, 0.2823, 0.08778, 0.25, 0.08461, 0.4062, 1.0, 0.4375, 1.0, 0.4375, 1.0, 0.4062, 1.0, 0.0, 1.0, 0.03125, 1.0, 0.03125, 1.0, 0.0, 1.0, 0.8438, 1.0, 0.875, 1.0, 0.875, 1.0, 0.8438, 1.0, 0.4375, 1.0, 0.4688, 1.0, 0.4688, 1.0, 0.4375, 1.0, 0.03125, 1.0, 0.0625, 1.0, 0.0625, 1.0, 0.03125, 1.0, 0.875, 1.0, 0.9062, 1.0, 0.9062, 1.0, 0.875, 1.0, 0.4688, 1.0, 0.5, 1.0, 0.5, 1.0, 0.4688, 1.0, 0.0625, 1.0, 0.09375, 1.0, 0.09375, 1.0, 0.0625, 1.0, 0.9062, 1.0, 0.9375, 1.0, 0.9375, 1.0, 0.9062, 1.0, 0.5, 1.0, 0.5312, 1.0, 0.5312, 1.0, 0.5, 1.0, 0.09375, 1.0, 0.125, 1.0, 0.125, 1.0, 0.09375, 1.0, 0.9375, 1.0, 0.9688, 1.0, 0.9688, 1.0, 0.9375, 1.0, 0.5312, 1.0, 0.5625, 1.0, 0.5625, 1.0, 0.5312, 1.0, 0.125, 1.0, 0.1562, 1.0, 0.1562, 1.0, 0.125, 1.0, 0.9688, 1.0, 1.0, 1.0, 1.0, 1.0, 0.9688, 1.0, 0.5625, 1.0, 0.5938, 1.0, 0.5938, 1.0, 0.5625, 1.0, 0.1562, 1.0, 0.1875, 1.0, 0.1875, 1.0, 0.1562, 1.0, 0.5938, 1.0, 0.625, 1.0, 0.625, 1.0, 0.5938, 1.0, 0.1875, 1.0, 0.2188, 1.0, 0.2188, 1.0, 0.1875, 1.0, 0.625, 1.0, 0.6562, 1.0, 0.6562, 1.0, 0.625, 1.0, 0.2188, 1.0, 0.25, 1.0, 0.25, 1.0, 0.2188, 1.0, 0.6562, 1.0, 0.6875, 1.0, 0.6875, 1.0, 0.6562, 1.0, 0.25, 1.0, 0.2812, 1.0, 0.2812, 1.0, 0.25, 1.0, 0.6875, 1.0, 0.7188, 1.0, 0.7188, 1.0, 0.6875, 1.0, 0.2812, 1.0, 0.3125, 1.0, 0.3125, 1.0, 0.2812, 1.0, 0.7188, 1.0, 0.75, 1.0, 0.75, 1.0, 0.7188, 1.0, 0.3125, 1.0, 0.3438, 1.0, 0.3438, 1.0, 0.3125, 1.0, 0.75, 1.0, 0.7812, 1.0, 0.7812, 1.0, 0.75, 1.0, 0.3438, 1.0, 0.375, 1.0, 0.375, 1.0, 0.3438, 1.0, 0.7812, 1.0, 0.8125, 1.0, 0.8125, 1.0, 0.7812, 1.0, 0.375, 1.0, 0.4062, 1.0, 0.4062, 1.0, 0.375, 1.0, 0.8125, 1.0, 0.8438, 1.0, 0.8438, 1.0, 0.8125, 1.0])
me_cylinder.materials.append(mat_material)
me_cylinder.use_remesh_fix_poles = True
me_cylinder.use_remesh_preserve_attributes = False
me_cylinder.use_mirror_vertex_groups = False
me_cylinder.update()

# ---- objects
ob_cylinder = bpy.data.objects.new('Cylinder', me_cylinder)

# ---- transforms, parenting, visibility, modifiers, constraints
ob_cylinder.location = (0.0, 0.0, 0.0)
ob_cylinder.lineart.crease_threshold = 0.0
_m = ob_cylinder.modifiers.new('Auto Smooth', 'NODES')
_m.node_group = ng_auto_smooth
_gi = [s.identifier for s in ng_auto_smooth.interface.items_tree if s.item_type == 'SOCKET' and s.in_out == 'INPUT']
_m[_gi[1]] = 0.5236  # Angle

# ---- collection membership
col_collection.objects.link(ob_cylinder)

# ---- scene / render settings (as saved in the file)
scene.frame_start = 1; scene.frame_end = 250; scene.frame_set(1)
scene.render.engine = 'BLENDER_EEVEE_NEXT'
scene.cycles.use_denoising = False
scene.cycles.samples = 128
scene.cycles.sampling_pattern = 'TABULATED_SOBOL'
scene.cycles.use_adaptive_sampling = False
scene.cycles.use_light_tree = False
scene.view_settings.view_transform = 'Filmic'
bpy.context.view_layer.update()

# ---- added for rendering (the .blend has no active camera and no usable light): camera, sun
cam_auto = bpy.data.cameras.new('AutoCamera')
cam_auto.lens = 50.0
cam_auto.sensor_width = 36.0
cam_auto.clip_end = 1000.0
ob_auto_camera = bpy.data.objects.new('AutoCamera', cam_auto)
scene.collection.objects.link(ob_auto_camera)
ob_auto_camera.location = (9.57714, -11.4926, 11.7009)
ob_auto_camera.rotation_euler = (1.09748, -7.21219e-08, 0.694738)
scene.camera = ob_auto_camera
light_auto_sun = bpy.data.lights.new('AutoSun', 'SUN')
light_auto_sun.energy = 3.0
light_auto_sun.angle = 0.0523599
ob_auto_sun = bpy.data.objects.new('AutoSun', light_auto_sun)
scene.collection.objects.link(ob_auto_sun)
ob_auto_sun.rotation_euler = (0.872665, 0.174533, 0.523599)
bpy.context.view_layer.update()
